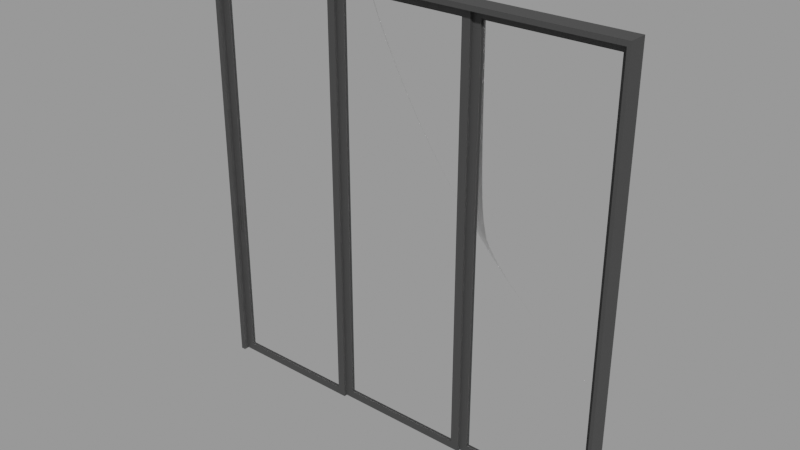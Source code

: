 # Source: sliding_door__3_doors__d44e0466-ebba-4bf4-a637-ddb0f0e36374.blend  (saved by Blender 3.0.42; exported with 4.5.12 LTS)
import bpy
from mathutils import Matrix  # noqa: F401  (used for matrix-valued properties, if any)

bpy.ops.wm.read_factory_settings(use_empty=True)
scene = bpy.context.scene
scene.name = 'upload'

# ---- collections
col_sliding_door__3_doors = bpy.data.collections.new('Sliding Door (3 Doors)'); scene.collection.children.link(col_sliding_door__3_doors)

# ---- materials (node trees are filled in below, after node groups)
mat_alu__powder_coat = bpy.data.materials.new('Alu. Powder Coat')
mat_alu__powder_coat.use_transparent_shadow = False
mat_window_glass = bpy.data.materials.new('Window Glass')
mat_window_glass.use_transparent_shadow = False

# ---- material node trees
mat_alu__powder_coat.use_nodes = True; mat_alu__powder_coat.node_tree.nodes.clear()
_N = mat_alu__powder_coat.node_tree.nodes; _L = mat_alu__powder_coat.node_tree.links
n0 = _N.new('ShaderNodeOutputMaterial'); n0.name = 'Material Output'; n0.location = (596, 300)
n1 = _N.new('ShaderNodeValToRGB'); n1.name = 'ColorRamp.001'; n1.location = (-384, 571)
while len(n1.color_ramp.elements) > 1: n1.color_ramp.elements.remove(n1.color_ramp.elements[-1])
n1.color_ramp.elements[0].position = 0.0; n1.color_ramp.elements[0].color = (0.0, 0.0, 0.0, 1.0)
_e = n1.color_ramp.elements.new(0.4955); _e.color = (1.0, 1.0, 1.0, 1.0)
n2 = _N.new('ShaderNodeBump'); n2.name = 'Bump'; n2.location = (-10, -330)
n2.inputs[0].default_value = 0.03
n2.inputs[1].default_value = 0.3
n2.inputs[2].default_value = 1.0
n3 = _N.new('ShaderNodeValToRGB'); n3.name = 'ColorRamp'; n3.location = (-338, -470)
while len(n3.color_ramp.elements) > 1: n3.color_ramp.elements.remove(n3.color_ramp.elements[-1])
n3.color_ramp.elements[0].position = 0.0; n3.color_ramp.elements[0].color = (0.0, 0.0, 0.0, 1.0)
_e = n3.color_ramp.elements.new(1.0); _e.color = (1.0, 1.0, 1.0, 1.0)
n4 = _N.new('ShaderNodeValToRGB'); n4.name = 'ColorRamp.002'; n4.location = (-441, 193)
while len(n4.color_ramp.elements) > 1: n4.color_ramp.elements.remove(n4.color_ramp.elements[-1])
n4.color_ramp.elements[0].position = 0.25; n4.color_ramp.elements[0].color = (0.0, 0.0, 0.0, 1.0)
_e = n4.color_ramp.elements.new(0.5955); _e.color = (1.0, 1.0, 1.0, 1.0)
n5 = _N.new('ShaderNodeTexNoise'); n5.name = 'Noise Texture.001'; n5.location = (-597, -527)
n5.inputs[2].default_value = 176.6
n5.inputs[3].default_value = 0.0
n5.inputs[4].default_value = 0.775
n5.inputs[8].default_value = 8.0
n6 = _N.new('ShaderNodeMix'); n6.name = 'Mix'; n6.location = (-26, 162)
n6.data_type = 'RGBA'
n6.blend_type = 'SCREEN'
n7 = _N.new('ShaderNodeMapping'); n7.name = 'Mapping.001'; n7.location = (-1023, 433)
n7.width = 240
n7.inputs[3].default_value = (5.0, 5.0, 0.2)
n8 = _N.new('ShaderNodeTexCoord'); n8.name = 'Texture Coordinate.001'; n8.location = (-1264, 348)
n9 = _N.new('ShaderNodeTexNoise'); n9.name = 'Noise Texture'; n9.location = (-710, 419)
n9.inputs[2].default_value = 75.0
n9.inputs[3].default_value = 12.5
n9.inputs[4].default_value = 1.0
n10 = _N.new('ShaderNodeBsdfPrincipled'); n10.name = 'Principled BSDF'; n10.location = (306, 300)
n10.distribution = 'GGX'
n10.subsurface_method = 'BURLEY'
n10.inputs[0].default_value = (0.1331, 0.1331, 0.1331, 1.0)
n10.inputs[3].default_value = 1.45
n10.inputs[27].default_value = (0.0, 0.0, 0.0, 1.0)
n10.inputs[28].default_value = 1.0
n11 = _N.new('ShaderNodeMix'); n11.name = 'Mix.001'; n11.location = (36, 180)
n11.data_type = 'RGBA'
n11.inputs[6].default_value = (0.1331, 0.1331, 0.1331, 1.0)
n11.inputs[7].default_value = (1.0, 1.0, 1.0, 1.0)
n12 = _N.new('ShaderNodeMix'); n12.name = 'Mix.002'; n12.location = (136, 180)
n12.data_type = 'RGBA'
n12.inputs[0].default_value = 0.8
n12.inputs[6].default_value = (1.0, 1.0, 1.0, 1.0)
_L.new(n3.outputs[0], n2.inputs[3])
_L.new(n9.outputs[1], n4.inputs[0])
_L.new(n1.outputs[0], n10.inputs[1])
_L.new(n4.outputs[0], n6.inputs[6])
_L.new(n2.outputs[0], n10.inputs[5])
_L.new(n7.outputs[0], n9.inputs[0])
_L.new(n8.outputs[0], n7.inputs[0])
_L.new(n5.outputs[1], n3.inputs[0])
_L.new(n6.outputs[2], n10.inputs[2])
_L.new(n10.outputs[0], n0.inputs[0])
_L.new(n1.outputs[0], n11.inputs[0])
_L.new(n11.outputs[2], n12.inputs[7])
_L.new(n12.outputs[2], n10.inputs[14])
n0.is_active_output = True
mat_window_glass.use_nodes = True; mat_window_glass.node_tree.nodes.clear()
_N = mat_window_glass.node_tree.nodes; _L = mat_window_glass.node_tree.links
n0 = _N.new('ShaderNodeMixShader'); n0.name = 'Mix Shader'; n0.location = (-295, 99)
n1 = _N.new('ShaderNodeOutputMaterial'); n1.name = 'Material Output'; n1.location = (59, 226)
n2 = _N.new('ShaderNodeBsdfGlass'); n2.name = 'Glass BSDF'; n2.location = (-605, 12)
n2.distribution = 'BECKMANN'
n2.inputs[2].default_value = 1.45
n3 = _N.new('ShaderNodeMath'); n3.name = 'Math'; n3.location = (-605, 225)
n3.inputs[2].default_value = 0.0
n4 = _N.new('ShaderNodeLightPath'); n4.name = 'Light Path'; n4.location = (-836, 300)
n5 = _N.new('ShaderNodeBsdfTransparent'); n5.name = 'Transparent BSDF'; n5.location = (-599, -192)
_L.new(n0.outputs[0], n1.inputs[0])
_L.new(n4.outputs[1], n3.inputs[0])
_L.new(n4.outputs[2], n3.inputs[1])
_L.new(n3.outputs[0], n0.inputs[0])
_L.new(n2.outputs[0], n0.inputs[1])
_L.new(n5.outputs[0], n0.inputs[2])
n1.is_active_output = True

# ---- meshes
me_plane_017 = bpy.data.meshes.new('Plane.017')
me_plane_017.from_pydata([(-0.03, 0.03462, 3.147e-10), (-3.427e-07, 0.03462, 3.147e-10), (-0.03, 0.1208, 3.147e-10), (-3.427e-07, 0.1208, 3.147e-10), (-0.03, 0.1208, 2.71), (-0.08, 0.03462, 2.66), (-3.427e-07, 0.03462, 2.71), (-3.427e-07, 0.1208, 2.71), (-0.03, 0.1208, 2.74), (-0.03, 0.03462, 2.74), (-3.427e-07, 0.03462, 2.74), (-3.427e-07, 0.1208, 2.74), (-2.704, 0.1208, 2.71), (-2.704, 0.03462, 2.71), (-2.704, 0.1208, 2.74), (-2.704, 0.03462, 2.74), (-2.725, 0.1208, 2.71), (-2.725, 0.03462, 2.71), (-2.725, 0.1208, 2.74), (-2.725, 0.03462, 2.74), (-2.704, 0.1208, -1.311e-05), (-2.704, 0.03462, -1.311e-05), (-2.725, 0.1208, -1.311e-05), (-2.725, 0.03462, -1.311e-05), (-0.9214, 0.1208, 2.71), (-1.813, 0.1208, 2.71), (-1.813, 0.03462, 2.71), (-0.8714, 0.03462, 2.66), (-2.725, 0.09206, 2.71), (-2.725, 0.06334, 2.71), (-2.718, 0.1208, 2.71), (-2.711, 0.1208, 2.71), (-0.03, 0.09925, 2.71), (-0.03, 0.0777, 2.71), (-0.08, 0.05616, 2.66), (-2.654, 0.09925, 2.66), (-2.654, 0.0777, 2.66), (-2.704, 0.05616, 2.71), (-0.8714, 0.05616, 2.66), (-0.9714, 0.0777, 2.66), (-0.9214, 0.09925, 2.71), (-1.763, 0.05616, 2.66), (-1.763, 0.0777, 2.66), (-1.863, 0.09925, 2.66), (-0.08, 0.05616, 0.04999), (-0.08, 0.03462, 0.04999), (-0.8714, 0.03462, 0.04999), (-2.654, 0.09925, 0.04999), (-2.654, 0.0777, 0.04999), (-0.8714, 0.05616, 0.04999), (-0.9714, 0.0777, 0.04999), (-1.763, 0.05616, 0.04999), (-1.763, 0.0777, 0.04999), (-1.863, 0.09925, 0.04999), (-0.9214, 0.03462, 2.71), (-0.03, 0.03462, 2.71), (-0.03, 0.05616, 2.71), (-0.9714, 0.05616, 2.66), (-0.9214, 0.03462, -1.287e-05), (-0.03, 0.03462, -1.287e-05), (-0.03, 0.05616, -1.287e-05), (-0.9714, 0.05616, 0.04999), (-0.9214, 0.0777, 2.71), (-1.863, 0.0777, 2.66), (-0.9214, 0.05616, 2.71), (-1.813, 0.05616, 2.71), (-0.9214, 0.0777, -1.287e-05), (-1.863, 0.0777, 0.04999), (-0.9214, 0.05616, -1.287e-05), (-1.813, 0.05616, -1.287e-05), (-1.813, 0.09925, 2.71), (-2.704, 0.09925, 2.71), (-1.813, 0.0777, 2.71), (-2.704, 0.0777, 2.71), (-1.813, 0.09925, -1.287e-05), (-2.704, 0.09925, -1.287e-05), (-1.813, 0.0777, -1.287e-05), (-2.704, 0.0777, -1.287e-05), (-0.03, -2.086e-07, -2.262e-14), (-3.427e-07, -2.086e-07, -2.262e-14), (-0.03, -2.086e-07, 2.71), (-3.427e-07, -2.086e-07, 2.71), (-0.03, -2.086e-07, 2.74), (-3.427e-07, -2.086e-07, 2.74), (-2.704, -2.086e-07, 2.74), (-2.704, -2.086e-07, 2.71), (-0.9214, -2.086e-07, 2.71), (-2.725, -2.086e-07, 2.74), (-2.725, -2.086e-07, 2.71), (-2.718, -2.086e-07, 2.71), (-2.704, -2.086e-07, -1.311e-05), (-2.725, -2.086e-07, -1.311e-05), (-1.813, -2.086e-07, 2.71), (-2.711, -2.086e-07, 2.71), (-0.08, 0.04539, 2.66), (-2.654, 0.08848, 2.66), (-0.8714, 0.04539, 2.66), (-0.9714, 0.06693, 2.66), (-1.763, 0.06693, 2.66), (-1.863, 0.08848, 2.66), (-0.08, 0.04539, 0.04999), (-2.654, 0.08848, 0.04999), (-0.8714, 0.04539, 0.04999), (-0.9714, 0.06693, 0.04999), (-1.763, 0.06693, 0.04999), (-1.863, 0.08848, 0.04999), (-0.09, 0.04539, 2.65), (-0.8614, 0.04539, 2.65), (-0.09, 0.04539, 0.05999), (-0.8614, 0.04539, 0.05999), (-0.9814, 0.06693, 2.65), (-1.753, 0.06693, 2.65), (-0.9814, 0.06693, 0.05999), (-1.753, 0.06693, 0.05999), (-1.873, 0.08848, 2.65), (-2.644, 0.08848, 2.65), (-1.873, 0.08848, 0.05999), (-2.644, 0.08848, 0.05999), (-0.06592, 0.04039, 0.9166), (-0.05532, 0.04039, 0.906), (-0.06586, 0.04039, 0.9154), (-0.06566, 0.04039, 0.9142), (-0.06533, 0.04039, 0.9131), (-0.06487, 0.04039, 0.912), (-0.0643, 0.04039, 0.911), (-0.06361, 0.04039, 0.91), (-0.06282, 0.04039, 0.9091), (-0.06193, 0.04039, 0.9083), (-0.06096, 0.04039, 0.9076), (-0.05992, 0.04039, 0.907), (-0.05882, 0.04039, 0.9066), (-0.05768, 0.04039, 0.9063), (-0.05651, 0.04039, 0.9061), (-0.05532, 0.04039, 1.094), (-0.06592, 0.04039, 1.083), (-0.05651, 0.04039, 1.094), (-0.05768, 0.04039, 1.094), (-0.05882, 0.04039, 1.093), (-0.05992, 0.04039, 1.093), (-0.06096, 0.04039, 1.092), (-0.06193, 0.04039, 1.092), (-0.06282, 0.04039, 1.091), (-0.06361, 0.04039, 1.09), (-0.0643, 0.04039, 1.089), (-0.06487, 0.04039, 1.088), (-0.06533, 0.04039, 1.087), (-0.06566, 0.04039, 1.086), (-0.06586, 0.04039, 1.085), (-0.05413, 0.04039, 0.906), (-0.04353, 0.04039, 0.9166), (-0.05295, 0.04039, 0.9061), (-0.05178, 0.04039, 0.9063), (-0.05063, 0.04039, 0.9066), (-0.04953, 0.04039, 0.907), (-0.04849, 0.04039, 0.9076), (-0.04752, 0.04039, 0.9083), (-0.04664, 0.04039, 0.9091), (-0.04585, 0.04039, 0.91), (-0.04516, 0.04039, 0.911), (-0.04458, 0.04039, 0.912), (-0.04413, 0.04039, 0.9131), (-0.0438, 0.04039, 0.9142), (-0.0436, 0.04039, 0.9154), (-0.04353, 0.04039, 1.083), (-0.05413, 0.04039, 1.094), (-0.0436, 0.04039, 1.085), (-0.0438, 0.04039, 1.086), (-0.04413, 0.04039, 1.087), (-0.04458, 0.04039, 1.088), (-0.04516, 0.04039, 1.089), (-0.04585, 0.04039, 1.09), (-0.04664, 0.04039, 1.091), (-0.04752, 0.04039, 1.092), (-0.04849, 0.04039, 1.092), (-0.04953, 0.04039, 1.093), (-0.05063, 0.04039, 1.093), (-0.05178, 0.04039, 1.094), (-0.05295, 0.04039, 1.094), (-0.06586, 0.03462, 1.085), (-0.04353, 0.03462, 0.9166), (-0.06533, 0.03462, 0.9131), (-0.06566, 0.03462, 0.9142), (-0.05413, 0.03462, 1.094), (-0.06592, 0.03462, 1.083), (-0.05295, 0.03462, 1.094), (-0.06586, 0.03462, 0.9154), (-0.05413, 0.03462, 0.906), (-0.05295, 0.03462, 0.9061), (-0.05178, 0.03462, 1.094), (-0.06592, 0.03462, 0.9166), (-0.05178, 0.03462, 0.9063), (-0.05532, 0.03462, 1.094), (-0.05063, 0.03462, 1.093), (-0.05651, 0.03462, 1.094), (-0.05063, 0.03462, 0.9066), (-0.04953, 0.03462, 1.093), (-0.05768, 0.03462, 1.094), (-0.04953, 0.03462, 0.907), (-0.04849, 0.03462, 1.092), (-0.05882, 0.03462, 1.093), (-0.04849, 0.03462, 0.9076), (-0.04752, 0.03462, 1.092), (-0.05992, 0.03462, 1.093), (-0.04752, 0.03462, 0.9083), (-0.04664, 0.03462, 1.091), (-0.04708, 0.03462, 0.9087), (-0.06096, 0.03462, 1.092), (-0.04664, 0.03462, 0.9091), (-0.04585, 0.03462, 1.09), (-0.06193, 0.03462, 1.092), (-0.04516, 0.03462, 1.089), (-0.06282, 0.03462, 1.091), (-0.04585, 0.03462, 0.91), (-0.04458, 0.03462, 1.088), (-0.06533, 0.03462, 1.087), (-0.06487, 0.03462, 0.912), (-0.06361, 0.03462, 1.09), (-0.04516, 0.03462, 0.911), (-0.06566, 0.03462, 1.086), (-0.06487, 0.03462, 1.088), (-0.0643, 0.03462, 1.089), (-0.06361, 0.03462, 0.91), (-0.0643, 0.03462, 0.911), (-0.06096, 0.03462, 0.9076), (-0.06193, 0.03462, 0.9083), (-0.06282, 0.03462, 0.9091), (-0.04413, 0.03462, 1.087), (-0.04458, 0.03462, 0.912), (-0.0438, 0.03462, 1.086), (-0.05882, 0.03462, 0.9066), (-0.05532, 0.03462, 0.906), (-0.05651, 0.03462, 0.9061), (-0.05768, 0.03462, 0.9063), (-0.04413, 0.03462, 0.9131), (-0.0436, 0.03462, 1.085), (-0.0438, 0.03462, 0.9142), (-0.05992, 0.03462, 0.907), (-0.04353, 0.03462, 1.083), (-0.0436, 0.03462, 0.9154), (-0.06533, 0.03874, 0.9131), (-0.06566, 0.03874, 0.9142), (-0.05295, 0.03874, 1.094), (-0.05178, 0.03874, 1.094), (-0.05063, 0.03874, 1.093), (-0.04953, 0.03874, 1.093), (-0.05768, 0.03874, 1.094), (-0.05882, 0.03874, 1.093), (-0.04849, 0.03874, 0.9076), (-0.04752, 0.03874, 0.9083), (-0.04664, 0.03874, 1.091), (-0.04585, 0.03874, 1.09), (-0.04516, 0.03874, 1.089), (-0.06487, 0.03874, 0.912), (-0.04585, 0.03874, 0.91), (-0.04516, 0.03874, 0.911), (-0.06361, 0.03874, 1.09), (-0.0643, 0.03874, 1.089), (-0.06193, 0.03874, 0.9083), (-0.06282, 0.03874, 0.9091), (-0.0438, 0.03874, 1.086), (-0.0436, 0.03874, 1.085), (-0.06533, 0.03874, 1.087), (-0.06566, 0.03874, 1.086), (-0.04708, 0.03874, 0.9087), (-0.06586, 0.03874, 0.9154), (-0.06592, 0.03874, 0.9166), (-0.05651, 0.03874, 1.094), (-0.04953, 0.03874, 0.907), (-0.04752, 0.03874, 1.092), (-0.06193, 0.03874, 1.092), (-0.06282, 0.03874, 1.091), (-0.06361, 0.03874, 0.91), (-0.0643, 0.03874, 0.911), (-0.04458, 0.03874, 1.088), (-0.04413, 0.03874, 1.087), (-0.04458, 0.03874, 0.912), (-0.05882, 0.03874, 0.9066), (-0.05768, 0.03874, 0.9063), (-0.04413, 0.03874, 0.9131), (-0.0438, 0.03874, 0.9142), (-0.05992, 0.03874, 0.907), (-0.06586, 0.03874, 1.085), (-0.06592, 0.03874, 1.083), (-0.05413, 0.03874, 1.094), (-0.05413, 0.03874, 0.906), (-0.05295, 0.03874, 0.9061), (-0.05532, 0.03874, 1.094), (-0.05178, 0.03874, 0.9063), (-0.05063, 0.03874, 0.9066), (-0.04849, 0.03874, 1.092), (-0.05992, 0.03874, 1.093), (-0.06096, 0.03874, 1.092), (-0.06487, 0.03874, 1.088), (-0.05532, 0.03874, 0.906), (-0.05651, 0.03874, 0.9061), (-0.04353, 0.03874, 1.083), (-0.0436, 0.03874, 0.9154), (-0.04664, 0.03874, 0.9091), (-0.06096, 0.03874, 0.9076), (-0.04353, 0.03874, 0.9166), (-0.06592, 0.04039, 0.9166), (-0.05532, 0.04039, 0.906), (-0.06586, 0.04039, 0.9154), (-0.06566, 0.04039, 0.9142), (-0.06533, 0.04039, 0.9131), (-0.06487, 0.04039, 0.912), (-0.0643, 0.04039, 0.911), (-0.06361, 0.04039, 0.91), (-0.06282, 0.04039, 0.9091), (-0.06193, 0.04039, 0.9083), (-0.06096, 0.04039, 0.9076), (-0.05992, 0.04039, 0.907), (-0.05882, 0.04039, 0.9066), (-0.05768, 0.04039, 0.9063), (-0.05651, 0.04039, 0.9061), (-0.05532, 0.04039, 1.094), (-0.06592, 0.04039, 1.083), (-0.05651, 0.04039, 1.094), (-0.05768, 0.04039, 1.094), (-0.05882, 0.04039, 1.093), (-0.05992, 0.04039, 1.093), (-0.06096, 0.04039, 1.092), (-0.06193, 0.04039, 1.092), (-0.06282, 0.04039, 1.091), (-0.06361, 0.04039, 1.09), (-0.0643, 0.04039, 1.089), (-0.06487, 0.04039, 1.088), (-0.06533, 0.04039, 1.087), (-0.06566, 0.04039, 1.086), (-0.06586, 0.04039, 1.085), (-0.05525, 0.03039, 0.9086), (-0.06332, 0.03039, 0.9167), (-0.05622, 0.03039, 0.9087), (-0.0571, 0.03039, 0.9088), (-0.05796, 0.03039, 0.9091), (-0.05879, 0.03039, 0.9094), (-0.05957, 0.03039, 0.9098), (-0.0603, 0.03039, 0.9104), (-0.06097, 0.03039, 0.9109), (-0.06157, 0.03039, 0.9116), (-0.06209, 0.03039, 0.9123), (-0.06252, 0.03039, 0.9131), (-0.06286, 0.03039, 0.914), (-0.06311, 0.03039, 0.9148), (-0.06326, 0.03039, 0.9157), (-0.06332, 0.03039, 1.083), (-0.05525, 0.03039, 1.091), (-0.06326, 0.03039, 1.084), (-0.06311, 0.03039, 1.085), (-0.06286, 0.03039, 1.086), (-0.06252, 0.03039, 1.087), (-0.06209, 0.03039, 1.088), (-0.06157, 0.03039, 1.088), (-0.06097, 0.03039, 1.089), (-0.0603, 0.03039, 1.09), (-0.05957, 0.03039, 1.09), (-0.05879, 0.03039, 1.091), (-0.05796, 0.03039, 1.091), (-0.0571, 0.03039, 1.091), (-0.05622, 0.03039, 1.091), (-0.05413, 0.04039, 0.906), (-0.04353, 0.04039, 0.9166), (-0.05295, 0.04039, 0.9061), (-0.05178, 0.04039, 0.9063), (-0.05063, 0.04039, 0.9066), (-0.04953, 0.04039, 0.907), (-0.04849, 0.04039, 0.9076), (-0.04752, 0.04039, 0.9083), (-0.04664, 0.04039, 0.9091), (-0.04585, 0.04039, 0.91), (-0.04516, 0.04039, 0.911), (-0.04458, 0.04039, 0.912), (-0.04413, 0.04039, 0.9131), (-0.0438, 0.04039, 0.9142), (-0.0436, 0.04039, 0.9154), (-0.04353, 0.04039, 1.083), (-0.05413, 0.04039, 1.094), (-0.0436, 0.04039, 1.085), (-0.0438, 0.04039, 1.086), (-0.04413, 0.04039, 1.087), (-0.04458, 0.04039, 1.088), (-0.04516, 0.04039, 1.089), (-0.04585, 0.04039, 1.09), (-0.04664, 0.04039, 1.091), (-0.04752, 0.04039, 1.092), (-0.04849, 0.04039, 1.092), (-0.04953, 0.04039, 1.093), (-0.05063, 0.04039, 1.093), (-0.05178, 0.04039, 1.094), (-0.05295, 0.04039, 1.094), (-0.04614, 0.03039, 0.9167), (-0.05421, 0.03039, 0.9086), (-0.0462, 0.03039, 0.9157), (-0.04635, 0.03039, 0.9148), (-0.04659, 0.03039, 0.914), (-0.04694, 0.03039, 0.9131), (-0.04737, 0.03039, 0.9123), (-0.04789, 0.03039, 0.9116), (-0.04848, 0.03039, 0.9109), (-0.04915, 0.03039, 0.9104), (-0.04988, 0.03039, 0.9098), (-0.05067, 0.03039, 0.9094), (-0.0515, 0.03039, 0.9091), (-0.05236, 0.03039, 0.9088), (-0.05324, 0.03039, 0.9087), (-0.05421, 0.03039, 1.091), (-0.04614, 0.03039, 1.083), (-0.05324, 0.03039, 1.091), (-0.05236, 0.03039, 1.091), (-0.0515, 0.03039, 1.091), (-0.05067, 0.03039, 1.091), (-0.04988, 0.03039, 1.09), (-0.04915, 0.03039, 1.09), (-0.04848, 0.03039, 1.089), (-0.04789, 0.03039, 1.088), (-0.04737, 0.03039, 1.088), (-0.04694, 0.03039, 1.087), (-0.04659, 0.03039, 1.086), (-0.04635, 0.03039, 1.085), (-0.0462, 0.03039, 1.084), (-0.05651, 0.03039, 0.9061), (-0.05532, 0.03039, 0.906), (-0.05768, 0.03039, 0.9063), (-0.05882, 0.03039, 0.9066), (-0.05992, 0.03039, 0.907), (-0.06096, 0.03039, 0.9076), (-0.06193, 0.03039, 0.9083), (-0.06282, 0.03039, 0.9091), (-0.06361, 0.03039, 0.91), (-0.0643, 0.03039, 0.911), (-0.06487, 0.03039, 0.912), (-0.06533, 0.03039, 0.9131), (-0.06566, 0.03039, 0.9142), (-0.06586, 0.03039, 0.9154), (-0.06592, 0.03039, 0.9166), (-0.05532, 0.03039, 1.094), (-0.05651, 0.03039, 1.094), (-0.05768, 0.03039, 1.094), (-0.05882, 0.03039, 1.093), (-0.05992, 0.03039, 1.093), (-0.06096, 0.03039, 1.092), (-0.06193, 0.03039, 1.092), (-0.06282, 0.03039, 1.091), (-0.06361, 0.03039, 1.09), (-0.0643, 0.03039, 1.089), (-0.06487, 0.03039, 1.088), (-0.06533, 0.03039, 1.087), (-0.06566, 0.03039, 1.086), (-0.06586, 0.03039, 1.085), (-0.06592, 0.03039, 1.083), (-0.05413, 0.03039, 0.906), (-0.05295, 0.03039, 0.9061), (-0.05178, 0.03039, 0.9063), (-0.05063, 0.03039, 0.9066), (-0.04953, 0.03039, 0.907), (-0.04849, 0.03039, 0.9076), (-0.04752, 0.03039, 0.9083), (-0.04664, 0.03039, 0.9091), (-0.04585, 0.03039, 0.91), (-0.04516, 0.03039, 0.911), (-0.04458, 0.03039, 0.912), (-0.04413, 0.03039, 0.9131), (-0.0438, 0.03039, 0.9142), (-0.0436, 0.03039, 0.9154), (-0.04353, 0.03039, 0.9166), (-0.05295, 0.03039, 1.094), (-0.05413, 0.03039, 1.094), (-0.05178, 0.03039, 1.094), (-0.05063, 0.03039, 1.093), (-0.04953, 0.03039, 1.093), (-0.04849, 0.03039, 1.092), (-0.04752, 0.03039, 1.092), (-0.04664, 0.03039, 1.091), (-0.04585, 0.03039, 1.09), (-0.04516, 0.03039, 1.089), (-0.04458, 0.03039, 1.088), (-0.04413, 0.03039, 1.087), (-0.0438, 0.03039, 1.086), (-0.0436, 0.03039, 1.085), (-0.04353, 0.03039, 1.083), (-0.05622, 0.03689, 0.9087), (-0.05525, 0.03689, 0.9086), (-0.0571, 0.03689, 0.9088), (-0.05796, 0.03689, 0.9091), (-0.05879, 0.03689, 0.9094), (-0.05957, 0.03689, 0.9098), (-0.0603, 0.03689, 0.9104), (-0.06097, 0.03689, 0.9109), (-0.06157, 0.03689, 0.9116), (-0.06209, 0.03689, 0.9123), (-0.06252, 0.03689, 0.9131), (-0.06286, 0.03689, 0.914), (-0.06311, 0.03689, 0.9148), (-0.06326, 0.03689, 0.9157), (-0.06332, 0.03689, 0.9167), (-0.05525, 0.03689, 1.091), (-0.05622, 0.03689, 1.091), (-0.0571, 0.03689, 1.091), (-0.05796, 0.03689, 1.091), (-0.05879, 0.03689, 1.091), (-0.05957, 0.03689, 1.09), (-0.0603, 0.03689, 1.09), (-0.06097, 0.03689, 1.089), (-0.06157, 0.03689, 1.088), (-0.06209, 0.03689, 1.088), (-0.06252, 0.03689, 1.087), (-0.06286, 0.03689, 1.086), (-0.06311, 0.03689, 1.085), (-0.06326, 0.03689, 1.084), (-0.06332, 0.03689, 1.083), (-0.05421, 0.03689, 0.9086), (-0.05324, 0.03689, 0.9087), (-0.05236, 0.03689, 0.9088), (-0.0515, 0.03689, 0.9091), (-0.05067, 0.03689, 0.9094), (-0.04988, 0.03689, 0.9098), (-0.04915, 0.03689, 0.9104), (-0.04848, 0.03689, 0.9109), (-0.04789, 0.03689, 0.9116), (-0.04737, 0.03689, 0.9123), (-0.04694, 0.03689, 0.9131), (-0.04659, 0.03689, 0.914), (-0.04635, 0.03689, 0.9148), (-0.0462, 0.03689, 0.9157), (-0.04614, 0.03689, 0.9167), (-0.05324, 0.03689, 1.091), (-0.05421, 0.03689, 1.091), (-0.05236, 0.03689, 1.091), (-0.0515, 0.03689, 1.091), (-0.05067, 0.03689, 1.091), (-0.04988, 0.03689, 1.09), (-0.04915, 0.03689, 1.09), (-0.04848, 0.03689, 1.089), (-0.04789, 0.03689, 1.088), (-0.04737, 0.03689, 1.088), (-0.04694, 0.03689, 1.087), (-0.04659, 0.03689, 1.086), (-0.04635, 0.03689, 1.085), (-0.0462, 0.03689, 1.084), (-0.04614, 0.03689, 1.083)], [], [(0, 2, 3, 1), (7, 4, 8, 11), (3, 2, 4, 7), (26, 54, 86, 92), (1, 3, 7, 6), (2, 0, 55, 56, 33, 32, 4), (9, 10, 11, 8), (13, 26, 92, 85), (6, 7, 11, 10), (14, 8, 4, 24, 25, 12), (13, 21, 20, 12, 71, 73, 37), (9, 8, 14, 15), (19, 17, 88, 87), (65, 26, 13, 37), (19, 18, 16, 28, 29, 17), (23, 21, 90, 91), (15, 14, 18, 19), (18, 14, 12, 31, 30, 16), (20, 21, 23, 22), (0, 1, 79, 78), (28, 16, 22, 23, 17, 29), (31, 12, 20, 22, 16, 30), (51, 61, 50, 52), (64, 54, 26, 65), (24, 40, 70, 25), (40, 62, 72, 70), (65, 72, 76, 69), (4, 32, 40, 24), (32, 33, 62, 40), (33, 56, 64, 62), (25, 70, 71, 12), (41, 51, 52, 42), (72, 65, 37, 73), (60, 59, 58, 68), (66, 68, 69, 76), (74, 76, 77, 75), (62, 64, 68, 66), (63, 36, 35, 43), (73, 71, 75, 77), (70, 72, 76, 74), (67, 63, 43, 53), (48, 67, 53, 47), (36, 48, 47, 35), (56, 55, 59, 60), (54, 64, 68, 58), (27, 5, 55, 54), (34, 38, 64, 56), (45, 46, 58, 59), (49, 44, 60, 68), (44, 34, 56, 60), (38, 49, 68, 64), (46, 27, 54, 58), (230, 45, 59, 205, 203, 200, 197, 194, 190, 187, 186), (205, 59, 55, 5, 45, 230, 231, 232, 229, 236, 223, 224, 225, 221, 222, 215, 180, 181, 185, 189, 183, 178, 218, 214, 219, 220, 216, 211, 209, 206, 202, 199, 196, 193, 191, 182, 184, 188, 192, 195, 198, 201, 204, 208, 210, 213, 226, 228, 234, 237, 179, 238, 235, 233, 227, 217, 212, 207), (236, 229, 276, 280), (39, 42, 72, 62), (41, 57, 64, 65), (52, 50, 66, 76), (61, 51, 69, 68), (50, 39, 62, 66), (42, 52, 76, 72), (51, 41, 65, 69), (57, 61, 68, 64), (43, 35, 71, 70), (36, 63, 72, 73), (47, 53, 74, 75), (67, 48, 77, 76), (63, 67, 76, 72), (35, 47, 75, 71), (48, 36, 73, 77), (53, 43, 70, 74), (61, 57, 39, 50), (57, 41, 42, 39), (34, 44, 45, 5), (44, 49, 46, 45), (49, 38, 27, 46), (38, 34, 5, 27), (78, 79, 81, 80), (80, 81, 83, 82), (86, 80, 82, 84, 85, 92), (93, 85, 84, 87, 88, 89), (90, 85, 93, 89, 88, 91), (1, 6, 81, 79), (21, 13, 85, 90), (6, 10, 83, 81), (55, 0, 78, 80), (9, 15, 84, 82), (15, 19, 87, 84), (54, 55, 80, 86), (17, 23, 91, 88), (10, 9, 82, 83), (107, 106, 108, 109), (111, 110, 112, 113), (115, 114, 116, 117), (106, 107, 96, 94), (109, 108, 100, 102), (108, 106, 94, 100), (107, 109, 102, 96), (110, 111, 98, 97), (113, 112, 103, 104), (112, 110, 97, 103), (111, 113, 104, 98), (114, 115, 95, 99), (117, 116, 105, 101), (115, 117, 101, 95), (116, 114, 99, 105), (144, 143, 142, 141, 140, 139, 138, 137, 136, 135, 133, 164, 177, 176, 175, 174, 173, 172, 171, 170, 169, 168, 167, 166, 165, 163, 149, 162, 161, 160, 159, 158, 157, 156, 155, 154, 153, 152, 151, 150, 148, 119, 132, 131, 130, 129, 128, 127, 126, 125, 124, 123, 122, 121, 120, 118, 134, 147, 146, 145), (149, 163, 237, 179), (182, 164, 133, 191), (134, 118, 189, 183), (231, 132, 119, 230), (131, 132, 231, 232), (229, 130, 131, 232), (236, 129, 130, 229), (223, 128, 129, 236), (224, 127, 128, 223), (225, 126, 127, 224), (221, 125, 126, 225), (222, 124, 125, 221), (215, 123, 124, 222), (180, 122, 123, 215), (181, 121, 122, 180), (185, 120, 121, 181), (189, 118, 120, 185), (191, 133, 135, 193), (193, 135, 136, 196), (196, 136, 137, 199), (199, 137, 138, 202), (202, 138, 139, 206), (206, 139, 140, 209), (209, 140, 141, 211), (211, 141, 142, 216), (216, 142, 143, 220), (220, 143, 144, 219), (219, 144, 145, 214), (214, 145, 146, 218), (218, 146, 147, 178), (178, 147, 134, 183), (186, 148, 150, 187), (187, 150, 151, 190), (151, 152, 194, 190), (194, 152, 153, 197), (197, 153, 154, 200), (200, 154, 155, 203), (155, 156, 207, 205, 203), (207, 156, 157, 212), (212, 157, 158, 217), (217, 158, 159, 227), (227, 159, 160, 233), (233, 160, 161, 235), (235, 161, 162, 238), (238, 162, 149, 179), (184, 177, 164, 182), (188, 176, 177, 184), (192, 175, 176, 188), (195, 174, 175, 192), (198, 173, 174, 195), (201, 172, 173, 198), (204, 171, 172, 201), (208, 170, 171, 204), (210, 169, 170, 208), (213, 168, 169, 210), (226, 167, 168, 213), (228, 166, 167, 226), (234, 165, 166, 228), (237, 163, 165, 234), (230, 119, 148, 186), (243, 242, 241, 283, 286, 266, 245, 246, 290, 291, 269, 270, 255, 256, 292, 261, 262, 281, 282, 265, 264, 240, 239, 252, 272, 271, 258, 257, 298, 280, 276, 277, 294, 293, 284, 285, 287, 288, 267, 247, 248, 263, 297, 253, 254, 275, 278, 279, 296, 299, 295, 260, 259, 274, 273, 251, 250, 249, 268, 289, 244), (214, 218, 262, 261), (188, 184, 241, 242), (185, 181, 240, 264), (194, 197, 267, 288), (192, 188, 242, 243), (189, 185, 264, 265), (232, 231, 294, 277), (201, 198, 289, 268), (227, 233, 278, 275), (193, 196, 245, 266), (195, 192, 243, 244), (202, 206, 291, 290), (223, 236, 280, 298), (179, 237, 295, 299), (196, 199, 246, 245), (206, 209, 269, 291), (238, 179, 299, 296), (197, 200, 247, 267), (213, 210, 251, 273), (183, 189, 265, 282), (200, 203, 248, 247), (187, 190, 287, 285), (208, 204, 249, 250), (204, 201, 268, 249), (218, 178, 281, 262), (191, 193, 266, 286), (219, 214, 261, 292), (198, 195, 244, 289), (210, 208, 250, 251), (199, 202, 290, 246), (209, 211, 270, 269), (228, 226, 274, 259), (180, 215, 252, 239), (212, 217, 254, 253), (230, 186, 284, 293), (231, 230, 293, 294), (216, 220, 256, 255), (222, 221, 271, 272), (237, 234, 260, 295), (207, 212, 253, 297), (205, 207, 297, 263), (221, 225, 258, 271), (226, 213, 273, 274), (203, 205, 263, 248), (178, 183, 282, 281), (217, 227, 275, 254), (235, 238, 296, 279), (184, 182, 283, 241), (211, 216, 255, 270), (225, 224, 257, 258), (181, 180, 239, 240), (186, 187, 285, 284), (220, 219, 292, 256), (229, 232, 277, 276), (215, 222, 272, 252), (182, 191, 286, 283), (224, 223, 298, 257), (234, 228, 259, 260), (233, 235, 279, 278), (190, 194, 288, 287), (360, 362, 363, 364, 365, 366, 367, 368, 369, 370, 371, 372, 373, 374, 361, 375, 377, 378, 379, 380, 381, 382, 383, 384, 385, 386, 387, 388, 389, 376, 315, 317, 318, 319, 320, 321, 322, 323, 324, 325, 326, 327, 328, 329, 316, 300, 302, 303, 304, 305, 306, 307, 308, 309, 310, 311, 312, 313, 314, 301), (464, 479, 375, 361), (466, 435, 315, 376), (300, 316, 449, 434), (346, 405, 526, 495), (421, 301, 314, 420), (420, 314, 313, 422), (422, 313, 312, 423), (423, 312, 311, 424), (424, 311, 310, 425), (425, 310, 309, 426), (426, 309, 308, 427), (427, 308, 307, 428), (428, 307, 306, 429), (429, 306, 305, 430), (430, 305, 304, 431), (431, 304, 303, 432), (432, 303, 302, 433), (433, 302, 300, 434), (315, 435, 436, 317), (317, 436, 437, 318), (318, 437, 438, 319), (319, 438, 439, 320), (320, 439, 440, 321), (321, 440, 441, 322), (322, 441, 442, 323), (323, 442, 443, 324), (324, 443, 444, 325), (325, 444, 445, 326), (326, 445, 446, 327), (327, 446, 447, 328), (328, 447, 448, 329), (329, 448, 449, 316), (360, 450, 451, 362), (362, 451, 452, 363), (363, 452, 453, 364), (364, 453, 454, 365), (365, 454, 455, 366), (366, 455, 456, 367), (367, 456, 457, 368), (368, 457, 458, 369), (369, 458, 459, 370), (370, 459, 460, 371), (371, 460, 461, 372), (372, 461, 462, 373), (373, 462, 463, 374), (374, 463, 464, 361), (466, 376, 389, 465), (465, 389, 388, 467), (467, 388, 387, 468), (468, 387, 386, 469), (469, 386, 385, 470), (470, 385, 384, 471), (471, 384, 383, 472), (472, 383, 382, 473), (473, 382, 381, 474), (474, 381, 380, 475), (475, 380, 379, 476), (476, 379, 378, 477), (477, 378, 377, 478), (478, 377, 375, 479), (421, 450, 360, 301), (332, 330, 421, 420), (333, 332, 420, 422), (334, 333, 422, 423), (335, 334, 423, 424), (336, 335, 424, 425), (337, 336, 425, 426), (338, 337, 426, 427), (339, 338, 427, 428), (340, 339, 428, 429), (341, 340, 429, 430), (342, 341, 430, 431), (343, 342, 431, 432), (344, 343, 432, 433), (331, 344, 433, 434), (346, 359, 436, 435), (359, 358, 437, 436), (358, 357, 438, 437), (357, 356, 439, 438), (356, 355, 440, 439), (355, 354, 441, 440), (354, 353, 442, 441), (353, 352, 443, 442), (352, 351, 444, 443), (351, 350, 445, 444), (350, 349, 446, 445), (349, 348, 447, 446), (348, 347, 448, 447), (347, 345, 449, 448), (391, 404, 451, 450), (404, 403, 452, 451), (403, 402, 453, 452), (402, 401, 454, 453), (401, 400, 455, 454), (400, 399, 456, 455), (399, 398, 457, 456), (398, 397, 458, 457), (397, 396, 459, 458), (396, 395, 460, 459), (395, 394, 461, 460), (394, 393, 462, 461), (393, 392, 463, 462), (392, 390, 464, 463), (407, 405, 466, 465), (408, 407, 465, 467), (409, 408, 467, 468), (410, 409, 468, 469), (411, 410, 469, 470), (412, 411, 470, 471), (413, 412, 471, 472), (414, 413, 472, 473), (415, 414, 473, 474), (416, 415, 474, 475), (417, 416, 475, 476), (418, 417, 476, 477), (419, 418, 477, 478), (406, 419, 478, 479), (330, 391, 450, 421), (345, 331, 434, 449), (405, 346, 435, 466), (390, 406, 479, 464), (481, 480, 482, 483, 484, 485, 486, 487, 488, 489, 490, 491, 492, 493, 494, 509, 508, 507, 506, 505, 504, 503, 502, 501, 500, 499, 498, 497, 496, 495, 526, 525, 527, 528, 529, 530, 531, 532, 533, 534, 535, 536, 537, 538, 539, 524, 523, 522, 521, 520, 519, 518, 517, 516, 515, 514, 513, 512, 511, 510), (400, 401, 514, 515), (337, 338, 487, 486), (406, 390, 524, 539), (399, 400, 515, 516), (338, 339, 488, 487), (398, 399, 516, 517), (339, 340, 489, 488), (397, 398, 517, 518), (340, 341, 490, 489), (396, 397, 518, 519), (341, 342, 491, 490), (395, 396, 519, 520), (342, 343, 492, 491), (394, 395, 520, 521), (343, 344, 493, 492), (393, 394, 521, 522), (344, 331, 494, 493), (392, 393, 522, 523), (359, 346, 495, 496), (390, 392, 523, 524), (358, 359, 496, 497), (405, 407, 525, 526), (357, 358, 497, 498), (407, 408, 527, 525), (356, 357, 498, 499), (408, 409, 528, 527), (355, 356, 499, 500), (409, 410, 529, 528), (354, 355, 500, 501), (410, 411, 530, 529), (353, 354, 501, 502), (411, 412, 531, 530), (352, 353, 502, 503), (412, 413, 532, 531), (351, 352, 503, 504), (413, 414, 533, 532), (350, 351, 504, 505), (414, 415, 534, 533), (349, 350, 505, 506), (415, 416, 535, 534), (348, 349, 506, 507), (416, 417, 536, 535), (347, 348, 507, 508), (330, 332, 480, 481), (417, 418, 537, 536), (345, 347, 508, 509), (332, 333, 482, 480), (418, 419, 538, 537), (404, 391, 510, 511), (333, 334, 483, 482), (419, 406, 539, 538), (403, 404, 511, 512), (334, 335, 484, 483), (391, 330, 481, 510), (402, 403, 512, 513), (335, 336, 485, 484), (331, 345, 509, 494), (401, 402, 513, 514), (336, 337, 486, 485)])
me_plane_017.polygons.foreach_set('material_index', [0, 0, 0, 0, 0, 0, 0, 0, 0, 0, 0, 0, 0, 0, 0, 0, 0, 0, 0, 0, 0, 0, 0, 0, 0, 0, 0, 0, 0, 0, 0, 0, 0, 0, 0, 0, 0, 0, 0, 0, 0, 0, 0, 0, 0, 0, 0, 0, 0, 0, 0, 0, 0, 0, 0, 0, 0, 0, 0, 0, 0, 0, 0, 0, 0, 0, 0, 0, 0, 0, 0, 0, 0, 0, 0, 0, 0, 0, 0, 0, 0, 0, 0, 0, 0, 0, 0, 0, 0, 0, 0, 1, 1, 1, 0, 0, 0, 0, 0, 0, 0, 0, 0, 0, 0, 0, 0, 0, 0, 0, 0, 0, 0, 0, 0, 0, 0, 0, 0, 0, 0, 0, 0, 0, 0, 0, 0, 0, 0, 0, 0, 0, 0, 0, 0, 0, 0, 0, 0, 0, 0, 0, 0, 0, 0, 0, 0, 0, 0, 0, 0, 0, 0, 0, 0, 0, 0, 0, 0, 0, 0, 0, 0, 0, 0, 0, 0, 0, 0, 0, 0, 0, 0, 0, 0, 0, 0, 0, 0, 0, 0, 0, 0, 0, 0, 0, 0, 0, 0, 0, 0, 0, 0, 0, 0, 0, 0, 0, 0, 0, 0, 0, 0, 0, 0, 0, 0, 0, 0, 0, 0, 0, 0, 0, 0, 0, 0, 0, 0, 0, 0, 0, 0, 0, 0, 0, 0, 0, 0, 0, 0, 0, 0, 0, 0, 0, 0, 0, 0, 0, 0, 0, 0, 0, 0, 0, 0, 0, 0, 0, 0, 0, 0, 0, 0, 0, 0, 0, 0, 0, 0, 0, 0, 0, 0, 0, 0, 0, 0, 0, 0, 0, 0, 0, 0, 0, 0, 0, 0, 0, 0, 0, 0, 0, 0, 0, 0, 0, 0, 0, 0, 0, 0, 0, 0, 0, 0, 0, 0, 0, 0, 0, 0, 0, 0, 0, 0, 0, 0, 0, 0, 0, 0, 0, 0, 0, 0, 0, 0, 0, 0, 0, 0, 0, 0, 0, 0, 0, 0, 0, 0, 0, 0, 0, 0, 0, 0, 0, 0, 0, 0, 0, 0, 0, 0, 0, 0, 0, 0, 0, 0, 0, 0, 0, 0, 0, 0, 0, 0, 0, 0, 0, 0, 0, 0, 0, 0, 0, 0, 0, 0, 0, 0, 0, 0, 0, 0, 0, 0, 0, 0, 0, 0, 0, 0, 0, 0, 0, 0, 0, 0, 0, 0, 0, 0, 0, 0, 0, 0, 0, 0, 0, 0, 0, 0, 0, 0, 0, 0, 0])
_uv = me_plane_017.uv_layers.new(name='UVMap')
_uv.uv.foreach_set('vector', [9.313e-10, 0.9319, 1.863e-09, 0.9174, 0.00505, 0.9174, 0.00505, 0.9319, 0.4586, 0.005049, 0.4536, 0.005049, 0.4536, 0.0, 0.4586, 0.0, 0.4586, 0.4612, 0.4536, 0.4612, 0.4536, 0.005049, 0.4586, 0.005049, 0.9652, 0.3001, 0.9652, 0.15, 0.971, 0.15, 0.971, 0.3001, 0.9231, 5.624e-10, 0.9376, 1.83e-09, 0.9376, 0.4561, 0.9231, 0.4561, 0.9409, 0.4612, 0.9555, 0.4612, 0.9555, 0.9174, 0.9518, 0.9174, 0.9482, 0.9174, 0.9446, 0.9174, 0.9409, 0.9174, 0.9264, 0.4663, 0.9264, 0.4612, 0.9409, 0.4612, 0.9409, 0.4663, 0.9652, 0.4501, 0.9652, 0.3001, 0.971, 0.3001, 0.971, 0.4501, 0.9231, 0.4561, 0.9376, 0.4561, 0.9376, 0.4612, 0.9231, 0.4612, 0.003433, 0.0, 0.4536, 0.0, 0.4536, 0.005049, 0.3035, 0.005049, 0.1535, 0.005049, 0.003433, 0.005049, 0.9434, 0.4562, 0.9434, 5.621e-10, 0.9579, 1.831e-09, 0.9579, 0.4562, 0.9543, 0.4562, 0.9507, 0.4562, 0.947, 0.4562, 0.9264, 0.4663, 0.9409, 0.4663, 0.9409, 0.9164, 0.9264, 0.9164, 0.9148, 0.9224, 0.9148, 0.9174, 0.9206, 0.9174, 0.9206, 0.9224, 0.9615, 0.3001, 0.9652, 0.3001, 0.9652, 0.4501, 0.9615, 0.4501, 0.9148, 0.9224, 0.9003, 0.9224, 0.9003, 0.9174, 0.9051, 0.9174, 0.91, 0.9174, 0.9148, 0.9174, 0.00505, 0.9319, 0.008483, 0.9319, 0.008483, 0.9377, 0.00505, 0.9377, 0.9264, 0.9164, 0.9409, 0.9164, 0.9409, 0.9198, 0.9264, 0.9198, 0.0, 0.0, 0.003433, 0.0, 0.003433, 0.005049, 0.002289, 0.005049, 0.001144, 0.005049, 0.0, 0.005049, 0.008483, 0.9174, 0.008483, 0.9319, 0.00505, 0.9319, 0.00505, 0.9174, 9.313e-10, 0.9319, 0.00505, 0.9319, 0.00505, 0.9377, 0.0, 0.9377, 0.9051, 0.9174, 0.9003, 0.9174, 0.9003, 0.4612, 0.9148, 0.4612, 0.9148, 0.9174, 0.91, 0.9174, 0.002289, 0.005049, 0.003433, 0.005049, 0.003433, 0.4612, 0.0, 0.4612, 0.0, 0.005049, 0.001144, 0.005049, 0.9939, 0.8608, 0.9939, 0.7276, 0.9975, 0.7276, 0.9975, 0.8608, 0.9615, 0.15, 0.9652, 0.15, 0.9652, 0.3001, 0.9615, 0.3001, 0.9722, 0.7613, 0.9685, 0.7613, 0.9685, 0.6112, 0.9722, 0.6112, 0.9685, 0.7613, 0.9649, 0.7613, 0.9649, 0.6112, 0.9685, 0.6112, 0.9794, 0.9174, 0.9758, 0.9174, 0.9758, 0.4612, 0.9794, 0.4612, 0.9722, 0.9113, 0.9685, 0.9113, 0.9685, 0.7613, 0.9722, 0.7613, 0.9685, 0.9113, 0.9649, 0.9113, 0.9649, 0.7613, 0.9685, 0.7613, 0.9649, 0.9113, 0.9613, 0.9113, 0.9613, 0.7613, 0.9649, 0.7613, 0.9722, 0.6112, 0.9685, 0.6112, 0.9685, 0.4612, 0.9722, 0.4612, 0.9855, 0.4393, 0.9855, 0.0, 0.9891, 0.0, 0.9891, 0.4393, 0.9579, 0.3001, 0.9615, 0.3001, 0.9615, 0.4501, 0.9579, 0.4501, 0.9964, 0.4501, 0.9927, 0.4501, 0.9927, 0.3001, 0.9964, 0.3001, 0.9964, 0.3001, 0.9927, 0.3001, 0.9927, 0.15, 0.9964, 0.15, 0.9927, 0.0, 0.9964, 0.0, 0.9964, 0.15, 0.9927, 0.15, 0.9746, 0.4562, 0.971, 0.4562, 0.971, 0.0, 0.9746, 3.165e-10, 0.9975, 0.5944, 0.9975, 0.7276, 0.9939, 0.7276, 0.9939, 0.5944, 0.9782, 0.4562, 0.9746, 0.4562, 0.9746, 0.0, 0.9782, 3.174e-10, 0.9819, 0.4562, 0.9782, 0.4562, 0.9782, 0.0, 0.9819, 3.174e-10, 0.9903, 0.4612, 0.9903, 0.9005, 0.9867, 0.9005, 0.9867, 0.4612, 0.9975, 0.4612, 0.9975, 0.5944, 0.9939, 0.5944, 0.9939, 0.4612, 0.9819, 0.4393, 0.9819, 0.0, 0.9855, 0.0, 0.9855, 0.4393, 0.983, 0.9174, 0.9794, 0.9174, 0.9794, 0.4612, 0.983, 0.4612, 0.9758, 0.9174, 0.9722, 0.9174, 0.9722, 0.4612, 0.9758, 0.4612, 0.4586, 0.9089, 0.5918, 0.9089, 0.6002, 0.9174, 0.4501, 0.9174, 0.3085, 0.9089, 0.4417, 0.9089, 0.4501, 0.9174, 0.3001, 0.9174, 0.5918, 0.4696, 0.4586, 0.4696, 0.4501, 0.4612, 0.6002, 0.4612, 0.4417, 0.4696, 0.3085, 0.4696, 0.3001, 0.4612, 0.4501, 0.4612, 0.3085, 0.4696, 0.3085, 0.9089, 0.3001, 0.9174, 0.3001, 0.4612, 0.4417, 0.9089, 0.4417, 0.4696, 0.4501, 0.4612, 0.4501, 0.9174, 0.4586, 0.4696, 0.4586, 0.9089, 0.4501, 0.9174, 0.4501, 0.4612, 0.5959, 0.6137, 0.5918, 0.4696, 0.6002, 0.4612, 0.5973, 0.6142, 0.5972, 0.6141, 0.5971, 0.614, 0.5969, 0.6139, 0.5967, 0.6138, 0.5965, 0.6137, 0.5963, 0.6137, 0.5961, 0.6137, 0.5973, 0.6142, 0.6002, 0.4612, 0.6002, 0.9174, 0.5918, 0.9089, 0.5918, 0.4696, 0.5959, 0.6137, 0.5957, 0.6137, 0.5955, 0.6137, 0.5953, 0.6138, 0.5952, 0.6139, 0.595, 0.614, 0.5948, 0.6141, 0.5947, 0.6142, 0.5945, 0.6144, 0.5944, 0.6145, 0.5943, 0.6147, 0.5942, 0.6149, 0.5942, 0.6151, 0.5942, 0.6153, 0.5941, 0.6155, 0.5941, 0.6436, 0.5942, 0.6438, 0.5942, 0.644, 0.5942, 0.6441, 0.5943, 0.6443, 0.5944, 0.6445, 0.5945, 0.6447, 0.5947, 0.6448, 0.5948, 0.645, 0.595, 0.6451, 0.5952, 0.6452, 0.5953, 0.6452, 0.5955, 0.6453, 0.5957, 0.6453, 0.5959, 0.6453, 0.5961, 0.6453, 0.5963, 0.6453, 0.5965, 0.6453, 0.5967, 0.6452, 0.5969, 0.6452, 0.5971, 0.6451, 0.5972, 0.645, 0.5974, 0.6448, 0.5975, 0.6447, 0.5976, 0.6445, 0.5977, 0.6443, 0.5978, 0.6441, 0.5979, 0.644, 0.5979, 0.6438, 0.5979, 0.6436, 0.5979, 0.6155, 0.5979, 0.6153, 0.5979, 0.6151, 0.5978, 0.6149, 0.5977, 0.6147, 0.5976, 0.6145, 0.5975, 0.6144, 0.5974, 0.6142, 0.5952, 0.6139, 0.5953, 0.6138, 0.5953, 0.6138, 0.5952, 0.6139, 0.008416, 0.9089, 0.1416, 0.9089, 0.15, 0.9174, 0.0, 0.9174, 0.1585, 0.9089, 0.2917, 0.9089, 0.3001, 0.9174, 0.15, 0.9174, 0.1416, 0.4696, 0.008416, 0.4696, 5.96e-08, 0.4612, 0.15, 0.4612, 0.2917, 0.4696, 0.1585, 0.4696, 0.15, 0.4612, 0.3001, 0.4612, 0.008416, 0.4696, 0.008416, 0.9089, 0.0, 0.9174, 5.96e-08, 0.4612, 0.1416, 0.9089, 0.1416, 0.4696, 0.15, 0.4612, 0.15, 0.9174, 0.1585, 0.4696, 0.1585, 0.9089, 0.15, 0.9174, 0.15, 0.4612, 0.2917, 0.9089, 0.2917, 0.4696, 0.3001, 0.4612, 0.3001, 0.9174, 0.6086, 0.9089, 0.7418, 0.9089, 0.7502, 0.9174, 0.6002, 0.9174, 0.7587, 0.9089, 0.8919, 0.9089, 0.9003, 0.9174, 0.7502, 0.9174, 0.7418, 0.4696, 0.6086, 0.4696, 0.6002, 0.4612, 0.7502, 0.4612, 0.8919, 0.4696, 0.7587, 0.4696, 0.7502, 0.4612, 0.9003, 0.4612, 0.8919, 0.9089, 0.8919, 0.4696, 0.9003, 0.4612, 0.9003, 0.9174, 0.7418, 0.9089, 0.7418, 0.4696, 0.7502, 0.4612, 0.7502, 0.9174, 0.7587, 0.4696, 0.7587, 0.9089, 0.7502, 0.9174, 0.7502, 0.4612, 0.6086, 0.4696, 0.6086, 0.9089, 0.6002, 0.9174, 0.6002, 0.4612, 0.9867, 0.4612, 0.9867, 0.9005, 0.983, 0.9005, 0.983, 0.4612, 0.9939, 0.9941, 0.9939, 0.8608, 0.9975, 0.8608, 0.9975, 0.9941, 0.9903, 0.9005, 0.9903, 0.4612, 0.9939, 0.4612, 0.9939, 0.9005, 1.0, 0.1332, 1.0, 0.2664, 0.9964, 0.2664, 0.9964, 0.1332, 0.9927, 0.0, 0.9927, 0.4393, 0.9891, 0.4393, 0.9891, 0.0, 1.0, 0.0, 1.0, 0.1332, 0.9964, 0.1332, 0.9964, 0.0, 0.4637, 0.4612, 0.4586, 0.4612, 0.4586, 0.005049, 0.4637, 0.005049, 0.4637, 0.005049, 0.4586, 0.005049, 0.4586, 0.0, 0.4637, 0.0, 0.6137, 0.005049, 0.4637, 0.005049, 0.4637, 0.0, 0.9138, 0.0, 0.9138, 0.005049, 0.7638, 0.005049, 0.915, 0.005049, 0.9138, 0.005049, 0.9138, 0.0, 0.9172, 0.0, 0.9172, 0.005049, 0.9161, 0.005049, 0.9138, 0.4612, 0.9138, 0.005049, 0.915, 0.005049, 0.9161, 0.005049, 0.9172, 0.005049, 0.9172, 0.4612, 0.9231, 5.624e-10, 0.9231, 0.4561, 0.9172, 0.4561, 0.9172, 0.0, 0.9434, 5.621e-10, 0.9434, 0.4562, 0.9376, 0.4562, 0.9376, 0.0, 0.9231, 0.4561, 0.9231, 0.4612, 0.9172, 0.4612, 0.9172, 0.4561, 0.9555, 0.9174, 0.9555, 0.4612, 0.9613, 0.4612, 0.9613, 0.9174, 0.9264, 0.4663, 0.9264, 0.9164, 0.9206, 0.9164, 0.9206, 0.4663, 0.9264, 0.9164, 0.9264, 0.9198, 0.9206, 0.9198, 0.9206, 0.9164, 0.9652, 0.15, 0.9652, 0.0, 0.971, 0.0, 0.971, 0.15, 0.9148, 0.9174, 0.9148, 0.4612, 0.9206, 0.4612, 0.9206, 0.9174, 0.9264, 0.4612, 0.9264, 0.4663, 0.9206, 0.4663, 0.9206, 0.4612, 0.0, 0.25, 0.0, 0.25, 0.0, 0.25, 0.0, 0.25, 0.0, 0.5, 0.0, 0.5, 0.0, 0.5, 0.0, 0.5, 0.0, 0.75, 0.0, 0.75, 0.0, 0.75, 0.0, 0.75, 0.0, 0.25, 0.0, 0.25, 0.0, 0.25, 0.0, 0.25, 0.0, 0.25, 0.0, 0.25, 0.0, 0.25, 0.0, 0.25, 0.0, 0.25, 0.0, 0.25, 0.0, 0.25, 0.0, 0.25, 0.0, 0.25, 0.0, 0.25, 0.0, 0.25, 0.0, 0.25, 0.0, 0.5, 0.0, 0.5, 0.0, 0.5, 0.0, 0.5, 0.0, 0.5, 0.0, 0.5, 0.0, 0.5, 0.0, 0.5, 0.0, 0.5, 0.0, 0.5, 0.0, 0.5, 0.0, 0.5, 0.0, 0.5, 0.0, 0.5, 0.0, 0.5, 0.0, 0.5, 0.0, 0.75, 0.0, 0.75, 0.0, 0.75, 0.0, 0.75, 0.0, 0.75, 0.0, 0.75, 0.0, 0.75, 0.0, 0.75, 0.0, 0.75, 0.0, 0.75, 0.0, 0.75, 0.0, 0.75, 0.0, 0.75, 0.0, 0.75, 0.0, 0.75, 0.0, 0.75, 0.617, 0.9883, 0.6184, 0.9819, 0.6197, 0.9742, 0.6209, 0.9653, 0.6219, 0.9554, 0.6228, 0.9446, 0.6236, 0.933, 0.6242, 0.9207, 0.6246, 0.908, 0.6249, 0.8949, 0.625, 0.8816, 0.625, 0.8684, 0.6249, 0.8551, 0.6246, 0.842, 0.6242, 0.8293, 0.6236, 0.817, 0.6228, 0.8054, 0.6219, 0.7946, 0.6209, 0.7847, 0.6197, 0.7758, 0.6184, 0.7681, 0.617, 0.7617, 0.6156, 0.7566, 0.614, 0.753, 0.6125, 0.7507, 0.6109, 0.75, 0.3891, 0.75, 0.3875, 0.7507, 0.386, 0.753, 0.3844, 0.7566, 0.383, 0.7617, 0.3816, 0.7681, 0.3803, 0.7758, 0.3791, 0.7847, 0.3781, 0.7946, 0.3772, 0.8054, 0.3764, 0.817, 0.3758, 0.8293, 0.3754, 0.842, 0.3751, 0.8551, 0.375, 0.8684, 0.375, 0.8816, 0.3751, 0.8949, 0.3754, 0.908, 0.3758, 0.9207, 0.3764, 0.933, 0.3772, 0.9446, 0.3781, 0.9554, 0.3791, 0.9653, 0.3803, 0.9742, 0.3816, 0.9819, 0.383, 0.9883, 0.3844, 0.9934, 0.386, 0.997, 0.3875, 0.9993, 0.3891, 1.0, 0.6109, 1.0, 0.6125, 0.9993, 0.614, 0.997, 0.6156, 0.9934, 0.3891, 0.75, 0.6109, 0.75, 0.6109, 0.6057, 0.3891, 0.6057, 0.7434, 0.6057, 0.7434, 0.75, 0.7566, 0.75, 0.7566, 0.6057, 0.6109, 0.0, 0.3891, 0.0, 0.3891, 0.1443, 0.6109, 0.1443, 0.2301, 0.6057, 0.2301, 0.75, 0.2434, 0.75, 0.2434, 0.6057, 0.217, 0.75, 0.2301, 0.75, 0.2301, 0.6057, 0.217, 0.6057, 0.2043, 0.6057, 0.2043, 0.75, 0.217, 0.75, 0.217, 0.6057, 0.192, 0.6057, 0.192, 0.75, 0.2043, 0.75, 0.2043, 0.6057, 0.1804, 0.6057, 0.1804, 0.75, 0.192, 0.75, 0.192, 0.6057, 0.1696, 0.6057, 0.1696, 0.75, 0.1804, 0.75, 0.1804, 0.6057, 0.125, 0.6057, 0.125, 0.75, 0.1696, 0.75, 0.1696, 0.6057, 0.3803, 0.1443, 0.3803, 0.0, 0.375, 0.0, 0.375, 0.1443, 0.3816, 0.1443, 0.3816, 0.0, 0.3803, 0.0, 0.3803, 0.1443, 0.383, 0.1443, 0.383, 0.0, 0.3816, 0.0, 0.3816, 0.1443, 0.3844, 0.1443, 0.3844, 0.0, 0.383, 0.0, 0.383, 0.1443, 0.386, 0.1443, 0.386, 0.0, 0.3844, 0.0, 0.3844, 0.1443, 0.3875, 0.1443, 0.3875, 0.0, 0.386, 0.0, 0.386, 0.1443, 0.3891, 0.1443, 0.3891, 0.0, 0.3875, 0.0, 0.3875, 0.1443, 0.7566, 0.6057, 0.7566, 0.75, 0.7699, 0.75, 0.7699, 0.6057, 0.7699, 0.6057, 0.7699, 0.75, 0.783, 0.75, 0.783, 0.6057, 0.783, 0.6057, 0.783, 0.75, 0.7957, 0.75, 0.7957, 0.6057, 0.7957, 0.6057, 0.7957, 0.75, 0.808, 0.75, 0.808, 0.6057, 0.808, 0.6057, 0.808, 0.75, 0.8196, 0.75, 0.8196, 0.6057, 0.8196, 0.6057, 0.8196, 0.75, 0.8304, 0.75, 0.8304, 0.6057, 0.8304, 0.6057, 0.8304, 0.75, 0.875, 0.75, 0.875, 0.6057, 0.625, 0.1443, 0.625, 0.0, 0.6197, 0.0, 0.6197, 0.1443, 0.6197, 0.1443, 0.6197, 0.0, 0.6184, 0.0, 0.6184, 0.1443, 0.6184, 0.1443, 0.6184, 0.0, 0.617, 0.0, 0.617, 0.1443, 0.617, 0.1443, 0.617, 0.0, 0.6156, 0.0, 0.6156, 0.1443, 0.6156, 0.1443, 0.6156, 0.0, 0.614, 0.0, 0.614, 0.1443, 0.614, 0.1443, 0.614, 0.0, 0.6125, 0.0, 0.6125, 0.1443, 0.6125, 0.1443, 0.6125, 0.0, 0.6109, 0.0, 0.6109, 0.1443, 0.2566, 0.6057, 0.2566, 0.75, 0.2699, 0.75, 0.2699, 0.6057, 0.2699, 0.6057, 0.2699, 0.75, 0.283, 0.75, 0.283, 0.6057, 0.283, 0.75, 0.2957, 0.75, 0.2957, 0.6057, 0.283, 0.6057, 0.2957, 0.6057, 0.2957, 0.75, 0.308, 0.75, 0.308, 0.6057, 0.308, 0.6057, 0.308, 0.75, 0.3196, 0.75, 0.3196, 0.6057, 0.3196, 0.6057, 0.3196, 0.75, 0.3304, 0.75, 0.3304, 0.6057, 0.3304, 0.75, 0.375, 0.75, 0.375, 0.6057, 0.3527, 0.6057, 0.3304, 0.6057, 0.375, 0.6057, 0.375, 0.75, 0.3803, 0.75, 0.3803, 0.6057, 0.3803, 0.6057, 0.3803, 0.75, 0.3816, 0.75, 0.3816, 0.6057, 0.3816, 0.6057, 0.3816, 0.75, 0.383, 0.75, 0.383, 0.6057, 0.383, 0.6057, 0.383, 0.75, 0.3844, 0.75, 0.3844, 0.6057, 0.3844, 0.6057, 0.3844, 0.75, 0.386, 0.75, 0.386, 0.6057, 0.386, 0.6057, 0.386, 0.75, 0.3875, 0.75, 0.3875, 0.6057, 0.3875, 0.6057, 0.3875, 0.75, 0.3891, 0.75, 0.3891, 0.6057, 0.7301, 0.6057, 0.7301, 0.75, 0.7434, 0.75, 0.7434, 0.6057, 0.717, 0.6057, 0.717, 0.75, 0.7301, 0.75, 0.7301, 0.6057, 0.7043, 0.6057, 0.7043, 0.75, 0.717, 0.75, 0.717, 0.6057, 0.692, 0.6057, 0.692, 0.75, 0.7043, 0.75, 0.7043, 0.6057, 0.6804, 0.6057, 0.6804, 0.75, 0.692, 0.75, 0.692, 0.6057, 0.6696, 0.6057, 0.6696, 0.75, 0.6804, 0.75, 0.6804, 0.6057, 0.625, 0.6057, 0.625, 0.75, 0.6696, 0.75, 0.6696, 0.6057, 0.6197, 0.6057, 0.6197, 0.75, 0.625, 0.75, 0.625, 0.6057, 0.6184, 0.6057, 0.6184, 0.75, 0.6197, 0.75, 0.6197, 0.6057, 0.617, 0.6057, 0.617, 0.75, 0.6184, 0.75, 0.6184, 0.6057, 0.6156, 0.6057, 0.6156, 0.75, 0.617, 0.75, 0.617, 0.6057, 0.614, 0.6057, 0.614, 0.75, 0.6156, 0.75, 0.6156, 0.6057, 0.6125, 0.6057, 0.6125, 0.75, 0.614, 0.75, 0.614, 0.6057, 0.6109, 0.6057, 0.6109, 0.75, 0.6125, 0.75, 0.6125, 0.6057, 0.2434, 0.6057, 0.2434, 0.75, 0.2566, 0.75, 0.2566, 0.6057, 0.5967, 0.6452, 0.5965, 0.6453, 0.5963, 0.6453, 0.5961, 0.6453, 0.5959, 0.6453, 0.5957, 0.6453, 0.5955, 0.6453, 0.5953, 0.6452, 0.5952, 0.6452, 0.595, 0.6451, 0.5948, 0.645, 0.5947, 0.6448, 0.5945, 0.6447, 0.5944, 0.6445, 0.5943, 0.6443, 0.5942, 0.6441, 0.5942, 0.644, 0.5942, 0.6438, 0.5941, 0.6436, 0.5941, 0.6155, 0.5942, 0.6153, 0.5942, 0.6151, 0.5942, 0.6149, 0.5943, 0.6147, 0.5944, 0.6145, 0.5945, 0.6144, 0.5947, 0.6142, 0.5948, 0.6141, 0.595, 0.614, 0.5952, 0.6139, 0.5953, 0.6138, 0.5955, 0.6137, 0.5957, 0.6137, 0.5959, 0.6137, 0.5961, 0.6137, 0.5963, 0.6137, 0.5965, 0.6137, 0.5967, 0.6138, 0.5969, 0.6139, 0.5971, 0.614, 0.5972, 0.6141, 0.5973, 0.6142, 0.5974, 0.6142, 0.5975, 0.6144, 0.5976, 0.6145, 0.5977, 0.6147, 0.5978, 0.6149, 0.5979, 0.6151, 0.5979, 0.6153, 0.5979, 0.6155, 0.5979, 0.6436, 0.5979, 0.6438, 0.5979, 0.644, 0.5978, 0.6441, 0.5977, 0.6443, 0.5976, 0.6445, 0.5975, 0.6447, 0.5974, 0.6448, 0.5972, 0.645, 0.5971, 0.6451, 0.5969, 0.6452, 0.5942, 0.6441, 0.5942, 0.644, 0.5942, 0.644, 0.5942, 0.6441, 0.5965, 0.6453, 0.5963, 0.6453, 0.5963, 0.6453, 0.5965, 0.6453, 0.5942, 0.6153, 0.5942, 0.6151, 0.5942, 0.6151, 0.5942, 0.6153, 0.5967, 0.6138, 0.5969, 0.6139, 0.5969, 0.6139, 0.5967, 0.6138, 0.5967, 0.6452, 0.5965, 0.6453, 0.5965, 0.6453, 0.5967, 0.6452, 0.5941, 0.6155, 0.5942, 0.6153, 0.5942, 0.6153, 0.5941, 0.6155, 0.5955, 0.6137, 0.5957, 0.6137, 0.5957, 0.6137, 0.5955, 0.6137, 0.5972, 0.645, 0.5971, 0.6451, 0.5971, 0.6451, 0.5972, 0.645, 0.5977, 0.6147, 0.5978, 0.6149, 0.5978, 0.6149, 0.5977, 0.6147, 0.5957, 0.6453, 0.5955, 0.6453, 0.5955, 0.6453, 0.5957, 0.6453, 0.5969, 0.6452, 0.5967, 0.6452, 0.5967, 0.6452, 0.5969, 0.6452, 0.5952, 0.6452, 0.595, 0.6451, 0.595, 0.6451, 0.5952, 0.6452, 0.595, 0.614, 0.5952, 0.6139, 0.5952, 0.6139, 0.595, 0.614, 0.5979, 0.6155, 0.5979, 0.6436, 0.5979, 0.6436, 0.5979, 0.6155, 0.5955, 0.6453, 0.5953, 0.6452, 0.5953, 0.6452, 0.5955, 0.6453, 0.595, 0.6451, 0.5948, 0.645, 0.5948, 0.645, 0.595, 0.6451, 0.5979, 0.6153, 0.5979, 0.6155, 0.5979, 0.6155, 0.5979, 0.6153, 0.5969, 0.6139, 0.5971, 0.614, 0.5971, 0.614, 0.5969, 0.6139, 0.5977, 0.6443, 0.5976, 0.6445, 0.5976, 0.6445, 0.5977, 0.6443, 0.5941, 0.6436, 0.5941, 0.6155, 0.5941, 0.6155, 0.5941, 0.6436, 0.5971, 0.614, 0.5972, 0.6141, 0.5972, 0.6141, 0.5971, 0.614, 0.5963, 0.6137, 0.5965, 0.6137, 0.5965, 0.6137, 0.5963, 0.6137, 0.5975, 0.6447, 0.5974, 0.6448, 0.5974, 0.6448, 0.5975, 0.6447, 0.5974, 0.6448, 0.5972, 0.645, 0.5972, 0.645, 0.5974, 0.6448, 0.5942, 0.644, 0.5942, 0.6438, 0.5942, 0.6438, 0.5942, 0.644, 0.5959, 0.6453, 0.5957, 0.6453, 0.5957, 0.6453, 0.5959, 0.6453, 0.5943, 0.6443, 0.5942, 0.6441, 0.5942, 0.6441, 0.5943, 0.6443, 0.5971, 0.6451, 0.5969, 0.6452, 0.5969, 0.6452, 0.5971, 0.6451, 0.5976, 0.6445, 0.5975, 0.6447, 0.5975, 0.6447, 0.5976, 0.6445, 0.5953, 0.6452, 0.5952, 0.6452, 0.5952, 0.6452, 0.5953, 0.6452, 0.5948, 0.645, 0.5947, 0.6448, 0.5947, 0.6448, 0.5948, 0.645, 0.5979, 0.644, 0.5978, 0.6441, 0.5978, 0.6441, 0.5979, 0.644, 0.5942, 0.6149, 0.5943, 0.6147, 0.5943, 0.6147, 0.5942, 0.6149, 0.5975, 0.6144, 0.5976, 0.6145, 0.5976, 0.6145, 0.5975, 0.6144, 0.5959, 0.6137, 0.5961, 0.6137, 0.5961, 0.6137, 0.5959, 0.6137, 0.5957, 0.6137, 0.5959, 0.6137, 0.5959, 0.6137, 0.5957, 0.6137, 0.5945, 0.6447, 0.5944, 0.6445, 0.5944, 0.6445, 0.5945, 0.6447, 0.5944, 0.6145, 0.5945, 0.6144, 0.5945, 0.6144, 0.5944, 0.6145, 0.5979, 0.6436, 0.5979, 0.6438, 0.5979, 0.6438, 0.5979, 0.6436, 0.5974, 0.6142, 0.5975, 0.6144, 0.5975, 0.6144, 0.5974, 0.6142, 0.5973, 0.6142, 0.5974, 0.6142, 0.5974, 0.6142, 0.5973, 0.6142, 0.5945, 0.6144, 0.5947, 0.6142, 0.5947, 0.6142, 0.5945, 0.6144, 0.5978, 0.6441, 0.5977, 0.6443, 0.5977, 0.6443, 0.5978, 0.6441, 0.5972, 0.6141, 0.5973, 0.6142, 0.5973, 0.6142, 0.5972, 0.6141, 0.5942, 0.6438, 0.5941, 0.6436, 0.5941, 0.6436, 0.5942, 0.6438, 0.5976, 0.6145, 0.5977, 0.6147, 0.5977, 0.6147, 0.5976, 0.6145, 0.5979, 0.6151, 0.5979, 0.6153, 0.5979, 0.6153, 0.5979, 0.6151, 0.5963, 0.6453, 0.5961, 0.6453, 0.5961, 0.6453, 0.5963, 0.6453, 0.5947, 0.6448, 0.5945, 0.6447, 0.5945, 0.6447, 0.5947, 0.6448, 0.5947, 0.6142, 0.5948, 0.6141, 0.5948, 0.6141, 0.5947, 0.6142, 0.5942, 0.6151, 0.5942, 0.6149, 0.5942, 0.6149, 0.5942, 0.6151, 0.5961, 0.6137, 0.5963, 0.6137, 0.5963, 0.6137, 0.5961, 0.6137, 0.5944, 0.6445, 0.5943, 0.6443, 0.5943, 0.6443, 0.5944, 0.6445, 0.5953, 0.6138, 0.5955, 0.6137, 0.5955, 0.6137, 0.5953, 0.6138, 0.5943, 0.6147, 0.5944, 0.6145, 0.5944, 0.6145, 0.5943, 0.6147, 0.5961, 0.6453, 0.5959, 0.6453, 0.5959, 0.6453, 0.5961, 0.6453, 0.5948, 0.6141, 0.595, 0.614, 0.595, 0.614, 0.5948, 0.6141, 0.5979, 0.6438, 0.5979, 0.644, 0.5979, 0.644, 0.5979, 0.6438, 0.5978, 0.6149, 0.5979, 0.6151, 0.5979, 0.6151, 0.5978, 0.6149, 0.5965, 0.6137, 0.5967, 0.6138, 0.5967, 0.6138, 0.5965, 0.6137, 0.375, 0.8684, 0.3751, 0.8551, 0.3754, 0.842, 0.3758, 0.8293, 0.3764, 0.817, 0.3772, 0.8054, 0.3781, 0.7946, 0.3791, 0.7847, 0.3803, 0.7758, 0.3816, 0.7681, 0.383, 0.7617, 0.3844, 0.7566, 0.386, 0.753, 0.3875, 0.7507, 0.3891, 0.75, 0.6109, 0.75, 0.6125, 0.7507, 0.614, 0.753, 0.6156, 0.7566, 0.617, 0.7617, 0.6184, 0.7681, 0.6197, 0.7758, 0.6209, 0.7847, 0.6219, 0.7946, 0.6228, 0.8054, 0.6236, 0.817, 0.6242, 0.8293, 0.6246, 0.842, 0.6249, 0.8551, 0.625, 0.8684, 0.625, 0.8816, 0.6249, 0.8949, 0.6246, 0.908, 0.6242, 0.9207, 0.6236, 0.933, 0.6228, 0.9446, 0.6219, 0.9554, 0.6209, 0.9653, 0.6197, 0.9742, 0.6184, 0.9819, 0.617, 0.9883, 0.6156, 0.9934, 0.614, 0.997, 0.6125, 0.9993, 0.6109, 1.0, 0.3891, 1.0, 0.3875, 0.9993, 0.386, 0.997, 0.3844, 0.9934, 0.383, 0.9883, 0.3816, 0.9819, 0.3803, 0.9742, 0.3791, 0.9653, 0.3781, 0.9554, 0.3772, 0.9446, 0.3764, 0.933, 0.3758, 0.9207, 0.3754, 0.908, 0.3751, 0.8949, 0.375, 0.8816, 0.3891, 0.5, 0.6109, 0.5, 0.6109, 0.75, 0.3891, 0.75, 0.7434, 0.5, 0.7566, 0.5, 0.7566, 0.75, 0.7434, 0.75, 0.3891, 0.0, 0.6109, 0.0, 0.6109, 0.25, 0.3891, 0.25, 0.6215, 0.3692, 0.6215, 0.3808, 0.6215, 0.3808, 0.6215, 0.3692, 0.2434, 0.5, 0.2434, 0.75, 0.2301, 0.75, 0.2301, 0.5, 0.2301, 0.5, 0.2301, 0.75, 0.217, 0.75, 0.217, 0.5, 0.217, 0.5, 0.217, 0.75, 0.2043, 0.75, 0.2043, 0.5, 0.2043, 0.5, 0.2043, 0.75, 0.192, 0.75, 0.192, 0.5, 0.192, 0.5, 0.192, 0.75, 0.1804, 0.75, 0.1804, 0.5, 0.1804, 0.5, 0.1804, 0.75, 0.1696, 0.75, 0.1696, 0.5, 0.1696, 0.5, 0.1696, 0.75, 0.125, 0.75, 0.125, 0.5, 0.375, 0.25, 0.375, 0.0, 0.3803, 0.0, 0.3803, 0.25, 0.3803, 0.25, 0.3803, 0.0, 0.3816, 0.0, 0.3816, 0.25, 0.3816, 0.25, 0.3816, 0.0, 0.383, 0.0, 0.383, 0.25, 0.383, 0.25, 0.383, 0.0, 0.3844, 0.0, 0.3844, 0.25, 0.3844, 0.25, 0.3844, 0.0, 0.386, 0.0, 0.386, 0.25, 0.386, 0.25, 0.386, 0.0, 0.3875, 0.0, 0.3875, 0.25, 0.3875, 0.25, 0.3875, 0.0, 0.3891, 0.0, 0.3891, 0.25, 0.7566, 0.75, 0.7566, 0.5, 0.7699, 0.5, 0.7699, 0.75, 0.7699, 0.75, 0.7699, 0.5, 0.783, 0.5, 0.783, 0.75, 0.783, 0.75, 0.783, 0.5, 0.7957, 0.5, 0.7957, 0.75, 0.7957, 0.75, 0.7957, 0.5, 0.808, 0.5, 0.808, 0.75, 0.808, 0.75, 0.808, 0.5, 0.8196, 0.5, 0.8196, 0.75, 0.8196, 0.75, 0.8196, 0.5, 0.8304, 0.5, 0.8304, 0.75, 0.8304, 0.75, 0.8304, 0.5, 0.875, 0.5, 0.875, 0.75, 0.625, 0.0, 0.625, 0.25, 0.6197, 0.25, 0.6197, 0.0, 0.6197, 0.0, 0.6197, 0.25, 0.6184, 0.25, 0.6184, 0.0, 0.6184, 0.0, 0.6184, 0.25, 0.617, 0.25, 0.617, 0.0, 0.617, 0.0, 0.617, 0.25, 0.6156, 0.25, 0.6156, 0.0, 0.6156, 0.0, 0.6156, 0.25, 0.614, 0.25, 0.614, 0.0, 0.614, 0.0, 0.614, 0.25, 0.6125, 0.25, 0.6125, 0.0, 0.6125, 0.0, 0.6125, 0.25, 0.6109, 0.25, 0.6109, 0.0, 0.2566, 0.75, 0.2566, 0.5, 0.2699, 0.5, 0.2699, 0.75, 0.2699, 0.75, 0.2699, 0.5, 0.283, 0.5, 0.283, 0.75, 0.283, 0.75, 0.283, 0.5, 0.2957, 0.5, 0.2957, 0.75, 0.2957, 0.75, 0.2957, 0.5, 0.308, 0.5, 0.308, 0.75, 0.308, 0.75, 0.308, 0.5, 0.3196, 0.5, 0.3196, 0.75, 0.3196, 0.75, 0.3196, 0.5, 0.3304, 0.5, 0.3304, 0.75, 0.3304, 0.75, 0.3304, 0.5, 0.375, 0.5, 0.375, 0.75, 0.375, 0.75, 0.375, 0.5, 0.3803, 0.5, 0.3803, 0.75, 0.3803, 0.75, 0.3803, 0.5, 0.3816, 0.5, 0.3816, 0.75, 0.3816, 0.75, 0.3816, 0.5, 0.383, 0.5, 0.383, 0.75, 0.383, 0.75, 0.383, 0.5, 0.3844, 0.5, 0.3844, 0.75, 0.3844, 0.75, 0.3844, 0.5, 0.386, 0.5, 0.386, 0.75, 0.386, 0.75, 0.386, 0.5, 0.3875, 0.5, 0.3875, 0.75, 0.3875, 0.75, 0.3875, 0.5, 0.3891, 0.5, 0.3891, 0.75, 0.7434, 0.5, 0.7434, 0.75, 0.7301, 0.75, 0.7301, 0.5, 0.7301, 0.5, 0.7301, 0.75, 0.717, 0.75, 0.717, 0.5, 0.717, 0.5, 0.717, 0.75, 0.7043, 0.75, 0.7043, 0.5, 0.7043, 0.5, 0.7043, 0.75, 0.692, 0.75, 0.692, 0.5, 0.692, 0.5, 0.692, 0.75, 0.6804, 0.75, 0.6804, 0.5, 0.6804, 0.5, 0.6804, 0.75, 0.6696, 0.75, 0.6696, 0.5, 0.6696, 0.5, 0.6696, 0.75, 0.625, 0.75, 0.625, 0.5, 0.625, 0.5, 0.625, 0.75, 0.6197, 0.75, 0.6197, 0.5, 0.6197, 0.5, 0.6197, 0.75, 0.6184, 0.75, 0.6184, 0.5, 0.6184, 0.5, 0.6184, 0.75, 0.617, 0.75, 0.617, 0.5, 0.617, 0.5, 0.617, 0.75, 0.6156, 0.75, 0.6156, 0.5, 0.6156, 0.5, 0.6156, 0.75, 0.614, 0.75, 0.614, 0.5, 0.614, 0.5, 0.614, 0.75, 0.6125, 0.75, 0.6125, 0.5, 0.6125, 0.5, 0.6125, 0.75, 0.6109, 0.75, 0.6109, 0.5, 0.2434, 0.5, 0.2566, 0.5, 0.2566, 0.75, 0.2434, 0.75, 0.3785, 0.3584, 0.3785, 0.3692, 0.375, 0.3684, 0.3751, 0.3551, 0.3787, 0.3485, 0.3785, 0.3584, 0.3751, 0.3551, 0.3754, 0.342, 0.3791, 0.3389, 0.3787, 0.3485, 0.3754, 0.342, 0.3758, 0.3293, 0.3795, 0.3297, 0.3791, 0.3389, 0.3758, 0.3293, 0.3764, 0.317, 0.3801, 0.3209, 0.3795, 0.3297, 0.3764, 0.317, 0.3772, 0.3054, 0.3808, 0.3128, 0.3801, 0.3209, 0.3772, 0.3054, 0.3781, 0.2946, 0.3816, 0.3053, 0.3808, 0.3128, 0.3781, 0.2946, 0.3791, 0.2847, 0.3825, 0.2986, 0.3816, 0.3053, 0.3791, 0.2847, 0.3803, 0.2758, 0.3834, 0.2928, 0.3825, 0.2986, 0.3803, 0.2758, 0.3816, 0.2681, 0.3845, 0.288, 0.3834, 0.2928, 0.3816, 0.2681, 0.383, 0.2617, 0.3856, 0.2842, 0.3845, 0.288, 0.383, 0.2617, 0.3844, 0.2566, 0.3867, 0.2814, 0.3856, 0.2842, 0.3844, 0.2566, 0.386, 0.253, 0.3879, 0.2797, 0.3867, 0.2814, 0.386, 0.253, 0.3875, 0.2507, 0.3892, 0.2791, 0.3879, 0.2797, 0.3875, 0.2507, 0.3891, 0.25, 0.6215, 0.3692, 0.6215, 0.3584, 0.6249, 0.3551, 0.625, 0.3684, 0.6215, 0.3584, 0.6213, 0.3485, 0.6246, 0.342, 0.6249, 0.3551, 0.6213, 0.3485, 0.6209, 0.3389, 0.6242, 0.3293, 0.6246, 0.342, 0.6209, 0.3389, 0.6205, 0.3297, 0.6236, 0.317, 0.6242, 0.3293, 0.6205, 0.3297, 0.6199, 0.3209, 0.6228, 0.3054, 0.6236, 0.317, 0.6199, 0.3209, 0.6192, 0.3128, 0.6219, 0.2946, 0.6228, 0.3054, 0.6192, 0.3128, 0.6184, 0.3053, 0.6209, 0.2847, 0.6219, 0.2946, 0.6184, 0.3053, 0.6175, 0.2986, 0.6197, 0.2758, 0.6209, 0.2847, 0.6175, 0.2986, 0.6166, 0.2928, 0.6184, 0.2681, 0.6197, 0.2758, 0.6166, 0.2928, 0.6155, 0.288, 0.617, 0.2617, 0.6184, 0.2681, 0.6155, 0.288, 0.6144, 0.2842, 0.6156, 0.2566, 0.617, 0.2617, 0.6144, 0.2842, 0.6133, 0.2814, 0.614, 0.253, 0.6156, 0.2566, 0.6133, 0.2814, 0.6121, 0.2797, 0.6125, 0.2507, 0.614, 0.253, 0.6121, 0.2797, 0.6108, 0.2791, 0.6109, 0.25, 0.6125, 0.2507, 0.3785, 0.3808, 0.3785, 0.3916, 0.3751, 0.3949, 0.375, 0.3816, 0.3785, 0.3916, 0.3787, 0.4015, 0.3754, 0.408, 0.3751, 0.3949, 0.3787, 0.4015, 0.3791, 0.4111, 0.3758, 0.4207, 0.3754, 0.408, 0.3791, 0.4111, 0.3795, 0.4203, 0.3764, 0.433, 0.3758, 0.4207, 0.3795, 0.4203, 0.3801, 0.4291, 0.3772, 0.4446, 0.3764, 0.433, 0.3801, 0.4291, 0.3808, 0.4372, 0.3781, 0.4554, 0.3772, 0.4446, 0.3808, 0.4372, 0.3816, 0.4447, 0.3791, 0.4653, 0.3781, 0.4554, 0.3816, 0.4447, 0.3825, 0.4514, 0.3803, 0.4742, 0.3791, 0.4653, 0.3825, 0.4514, 0.3834, 0.4572, 0.3816, 0.4819, 0.3803, 0.4742, 0.3834, 0.4572, 0.3845, 0.462, 0.383, 0.4883, 0.3816, 0.4819, 0.3845, 0.462, 0.3856, 0.4658, 0.3844, 0.4934, 0.383, 0.4883, 0.3856, 0.4658, 0.3867, 0.4686, 0.386, 0.497, 0.3844, 0.4934, 0.3867, 0.4686, 0.3879, 0.4703, 0.3875, 0.4993, 0.386, 0.497, 0.3879, 0.4703, 0.3892, 0.4709, 0.3891, 0.5, 0.3875, 0.4993, 0.6215, 0.3916, 0.6215, 0.3808, 0.625, 0.3816, 0.6249, 0.3949, 0.6213, 0.4015, 0.6215, 0.3916, 0.6249, 0.3949, 0.6246, 0.408, 0.6209, 0.4111, 0.6213, 0.4015, 0.6246, 0.408, 0.6242, 0.4207, 0.6205, 0.4203, 0.6209, 0.4111, 0.6242, 0.4207, 0.6236, 0.433, 0.6199, 0.4291, 0.6205, 0.4203, 0.6236, 0.433, 0.6228, 0.4446, 0.6192, 0.4372, 0.6199, 0.4291, 0.6228, 0.4446, 0.6219, 0.4554, 0.6184, 0.4447, 0.6192, 0.4372, 0.6219, 0.4554, 0.6209, 0.4653, 0.6175, 0.4514, 0.6184, 0.4447, 0.6209, 0.4653, 0.6197, 0.4742, 0.6166, 0.4572, 0.6175, 0.4514, 0.6197, 0.4742, 0.6184, 0.4819, 0.6155, 0.462, 0.6166, 0.4572, 0.6184, 0.4819, 0.617, 0.4883, 0.6144, 0.4658, 0.6155, 0.462, 0.617, 0.4883, 0.6156, 0.4934, 0.6133, 0.4686, 0.6144, 0.4658, 0.6156, 0.4934, 0.614, 0.497, 0.6121, 0.4703, 0.6133, 0.4686, 0.614, 0.497, 0.6125, 0.4993, 0.6108, 0.4709, 0.6121, 0.4703, 0.6125, 0.4993, 0.6109, 0.5, 0.3785, 0.3692, 0.3785, 0.3808, 0.375, 0.3816, 0.375, 0.3684, 0.6108, 0.2791, 0.3892, 0.2791, 0.3891, 0.25, 0.6109, 0.25, 0.6215, 0.3808, 0.6215, 0.3692, 0.625, 0.3684, 0.625, 0.3816, 0.3892, 0.4709, 0.6108, 0.4709, 0.6109, 0.5, 0.3891, 0.5, 0.3785, 0.3692, 0.3785, 0.3584, 0.3787, 0.3485, 0.3791, 0.3389, 0.3795, 0.3297, 0.3801, 0.3209, 0.3808, 0.3128, 0.3816, 0.3053, 0.3825, 0.2986, 0.3834, 0.2928, 0.3845, 0.288, 0.3856, 0.2842, 0.3867, 0.2814, 0.3879, 0.2797, 0.3892, 0.2791, 0.6108, 0.2791, 0.6121, 0.2797, 0.6133, 0.2814, 0.6144, 0.2842, 0.6155, 0.288, 0.6166, 0.2928, 0.6175, 0.2986, 0.6184, 0.3053, 0.6192, 0.3128, 0.6199, 0.3209, 0.6205, 0.3297, 0.6209, 0.3389, 0.6213, 0.3485, 0.6215, 0.3584, 0.6215, 0.3692, 0.6215, 0.3808, 0.6215, 0.3916, 0.6213, 0.4015, 0.6209, 0.4111, 0.6205, 0.4203, 0.6199, 0.4291, 0.6192, 0.4372, 0.6184, 0.4447, 0.6175, 0.4514, 0.6166, 0.4572, 0.6155, 0.462, 0.6144, 0.4658, 0.6133, 0.4686, 0.6121, 0.4703, 0.6108, 0.4709, 0.3892, 0.4709, 0.3879, 0.4703, 0.3867, 0.4686, 0.3856, 0.4658, 0.3845, 0.462, 0.3834, 0.4572, 0.3825, 0.4514, 0.3816, 0.4447, 0.3808, 0.4372, 0.3801, 0.4291, 0.3795, 0.4203, 0.3791, 0.4111, 0.3787, 0.4015, 0.3785, 0.3916, 0.3785, 0.3808, 0.3801, 0.4291, 0.3795, 0.4203, 0.3795, 0.4203, 0.3801, 0.4291, 0.3808, 0.3128, 0.3816, 0.3053, 0.3816, 0.3053, 0.3808, 0.3128, 0.6108, 0.4709, 0.3892, 0.4709, 0.3892, 0.4709, 0.6108, 0.4709, 0.3808, 0.4372, 0.3801, 0.4291, 0.3801, 0.4291, 0.3808, 0.4372, 0.3816, 0.3053, 0.3825, 0.2986, 0.3825, 0.2986, 0.3816, 0.3053, 0.3816, 0.4447, 0.3808, 0.4372, 0.3808, 0.4372, 0.3816, 0.4447, 0.3825, 0.2986, 0.3834, 0.2928, 0.3834, 0.2928, 0.3825, 0.2986, 0.3825, 0.4514, 0.3816, 0.4447, 0.3816, 0.4447, 0.3825, 0.4514, 0.3834, 0.2928, 0.3845, 0.288, 0.3845, 0.288, 0.3834, 0.2928, 0.3834, 0.4572, 0.3825, 0.4514, 0.3825, 0.4514, 0.3834, 0.4572, 0.3845, 0.288, 0.3856, 0.2842, 0.3856, 0.2842, 0.3845, 0.288, 0.3845, 0.462, 0.3834, 0.4572, 0.3834, 0.4572, 0.3845, 0.462, 0.3856, 0.2842, 0.3867, 0.2814, 0.3867, 0.2814, 0.3856, 0.2842, 0.3856, 0.4658, 0.3845, 0.462, 0.3845, 0.462, 0.3856, 0.4658, 0.3867, 0.2814, 0.3879, 0.2797, 0.3879, 0.2797, 0.3867, 0.2814, 0.3867, 0.4686, 0.3856, 0.4658, 0.3856, 0.4658, 0.3867, 0.4686, 0.3879, 0.2797, 0.3892, 0.2791, 0.3892, 0.2791, 0.3879, 0.2797, 0.3879, 0.4703, 0.3867, 0.4686, 0.3867, 0.4686, 0.3879, 0.4703, 0.6215, 0.3584, 0.6215, 0.3692, 0.6215, 0.3692, 0.6215, 0.3584, 0.3892, 0.4709, 0.3879, 0.4703, 0.3879, 0.4703, 0.3892, 0.4709, 0.6213, 0.3485, 0.6215, 0.3584, 0.6215, 0.3584, 0.6213, 0.3485, 0.6215, 0.3808, 0.6215, 0.3916, 0.6215, 0.3916, 0.6215, 0.3808, 0.6209, 0.3389, 0.6213, 0.3485, 0.6213, 0.3485, 0.6209, 0.3389, 0.6215, 0.3916, 0.6213, 0.4015, 0.6213, 0.4015, 0.6215, 0.3916, 0.6205, 0.3297, 0.6209, 0.3389, 0.6209, 0.3389, 0.6205, 0.3297, 0.6213, 0.4015, 0.6209, 0.4111, 0.6209, 0.4111, 0.6213, 0.4015, 0.6199, 0.3209, 0.6205, 0.3297, 0.6205, 0.3297, 0.6199, 0.3209, 0.6209, 0.4111, 0.6205, 0.4203, 0.6205, 0.4203, 0.6209, 0.4111, 0.6192, 0.3128, 0.6199, 0.3209, 0.6199, 0.3209, 0.6192, 0.3128, 0.6205, 0.4203, 0.6199, 0.4291, 0.6199, 0.4291, 0.6205, 0.4203, 0.6184, 0.3053, 0.6192, 0.3128, 0.6192, 0.3128, 0.6184, 0.3053, 0.6199, 0.4291, 0.6192, 0.4372, 0.6192, 0.4372, 0.6199, 0.4291, 0.6175, 0.2986, 0.6184, 0.3053, 0.6184, 0.3053, 0.6175, 0.2986, 0.6192, 0.4372, 0.6184, 0.4447, 0.6184, 0.4447, 0.6192, 0.4372, 0.6166, 0.2928, 0.6175, 0.2986, 0.6175, 0.2986, 0.6166, 0.2928, 0.6184, 0.4447, 0.6175, 0.4514, 0.6175, 0.4514, 0.6184, 0.4447, 0.6155, 0.288, 0.6166, 0.2928, 0.6166, 0.2928, 0.6155, 0.288, 0.6175, 0.4514, 0.6166, 0.4572, 0.6166, 0.4572, 0.6175, 0.4514, 0.6144, 0.2842, 0.6155, 0.288, 0.6155, 0.288, 0.6144, 0.2842, 0.6166, 0.4572, 0.6155, 0.462, 0.6155, 0.462, 0.6166, 0.4572, 0.6133, 0.2814, 0.6144, 0.2842, 0.6144, 0.2842, 0.6133, 0.2814, 0.6155, 0.462, 0.6144, 0.4658, 0.6144, 0.4658, 0.6155, 0.462, 0.6121, 0.2797, 0.6133, 0.2814, 0.6133, 0.2814, 0.6121, 0.2797, 0.3785, 0.3692, 0.3785, 0.3584, 0.3785, 0.3584, 0.3785, 0.3692, 0.6144, 0.4658, 0.6133, 0.4686, 0.6133, 0.4686, 0.6144, 0.4658, 0.6108, 0.2791, 0.6121, 0.2797, 0.6121, 0.2797, 0.6108, 0.2791, 0.3785, 0.3584, 0.3787, 0.3485, 0.3787, 0.3485, 0.3785, 0.3584, 0.6133, 0.4686, 0.6121, 0.4703, 0.6121, 0.4703, 0.6133, 0.4686, 0.3785, 0.3916, 0.3785, 0.3808, 0.3785, 0.3808, 0.3785, 0.3916, 0.3787, 0.3485, 0.3791, 0.3389, 0.3791, 0.3389, 0.3787, 0.3485, 0.6121, 0.4703, 0.6108, 0.4709, 0.6108, 0.4709, 0.6121, 0.4703, 0.3787, 0.4015, 0.3785, 0.3916, 0.3785, 0.3916, 0.3787, 0.4015, 0.3791, 0.3389, 0.3795, 0.3297, 0.3795, 0.3297, 0.3791, 0.3389, 0.3785, 0.3808, 0.3785, 0.3692, 0.3785, 0.3692, 0.3785, 0.3808, 0.3791, 0.4111, 0.3787, 0.4015, 0.3787, 0.4015, 0.3791, 0.4111, 0.3795, 0.3297, 0.3801, 0.3209, 0.3801, 0.3209, 0.3795, 0.3297, 0.3892, 0.2791, 0.6108, 0.2791, 0.6108, 0.2791, 0.3892, 0.2791, 0.3795, 0.4203, 0.3791, 0.4111, 0.3791, 0.4111, 0.3795, 0.4203, 0.3801, 0.3209, 0.3808, 0.3128, 0.3808, 0.3128, 0.3801, 0.3209])
me_plane_017.materials.append(mat_alu__powder_coat)
me_plane_017.materials.append(mat_window_glass)
me_plane_017.use_remesh_fix_poles = True
me_plane_017.use_remesh_preserve_attributes = False
me_plane_017.use_mirror_vertex_groups = False
me_plane_017.update()

# ---- objects
ob_sliding_door__3_doors__001 = bpy.data.objects.new('Sliding Door (3 Doors).001', me_plane_017)
ob_sliding_door__3_doors = bpy.data.objects.new('Sliding Door (3 Doors)', None)

# ---- transforms, parenting, visibility, modifiers, constraints
ob_sliding_door__3_doors__001.parent = ob_sliding_door__3_doors
ob_sliding_door__3_doors__001.matrix_parent_inverse = Matrix(((1.0, -0.0, 0.0, -0.6361), (-0.0, 1.0, -0.0, -0.6918), (0.0, -0.0, 1.0, 4.086e-14), (-0.0, 0.0, -0.0, 1.0)))
ob_sliding_door__3_doors__001.location = (0.6361, 0.6918, 0.0)
ob_sliding_door__3_doors__001.rotation_euler = (-3.142, 6.478e-22, 3.258e-07)
ob_sliding_door__3_doors__001.scale = (-1.0, -1.0, -1.0)
ob_sliding_door__3_doors__001.lineart.crease_threshold = 0.0
ob_sliding_door__3_doors.location = (0.0, 0.0, 0.0)
ob_sliding_door__3_doors.empty_display_size = 0.3

# ---- collection membership
scene.collection.objects.link(ob_sliding_door__3_doors__001)
scene.collection.objects.link(ob_sliding_door__3_doors)
col_sliding_door__3_doors.objects.link(ob_sliding_door__3_doors__001)
col_sliding_door__3_doors.objects.link(ob_sliding_door__3_doors)

# ---- scene / render settings (as saved in the file)
scene.frame_start = 1; scene.frame_end = 250; scene.frame_set(1)
scene.render.engine = 'BLENDER_EEVEE_NEXT'
scene.render.image_settings.exr_codec = 'NONE'
scene.render.simplify_subdivision_render = 0
scene.render.simplify_child_particles_render = 0.0
scene.cycles.use_denoising = False
scene.cycles.samples = 128
scene.cycles.sampling_pattern = 'TABULATED_SOBOL'
scene.cycles.use_adaptive_sampling = False
scene.cycles.use_light_tree = False
scene.view_settings.view_transform = 'Filmic'
bpy.context.view_layer.update()

# ---- added for rendering (the .blend has no active camera and no usable light): camera, sun + grey world if the file has none
cam_auto = bpy.data.cameras.new('AutoCamera')
cam_auto.lens = 50.0
cam_auto.sensor_width = 36.0
cam_auto.clip_end = 1000.0
ob_auto_camera = bpy.data.objects.new('AutoCamera', cam_auto)
scene.collection.objects.link(ob_auto_camera)
ob_auto_camera.location = (4.93929, -4.23193, 4.23154)
ob_auto_camera.rotation_euler = (1.09748, -7.21219e-08, 0.694738)
scene.camera = ob_auto_camera
light_auto_sun = bpy.data.lights.new('AutoSun', 'SUN')
light_auto_sun.energy = 3.0
light_auto_sun.angle = 0.0523599
ob_auto_sun = bpy.data.objects.new('AutoSun', light_auto_sun)
scene.collection.objects.link(ob_auto_sun)
ob_auto_sun.rotation_euler = (0.872665, 0.174533, 0.523599)
if scene.world is None:
    world_auto = bpy.data.worlds.new('AutoWorld')
    world_auto.color = (0.3, 0.3, 0.3)
    scene.world = world_auto
bpy.context.view_layer.update()

